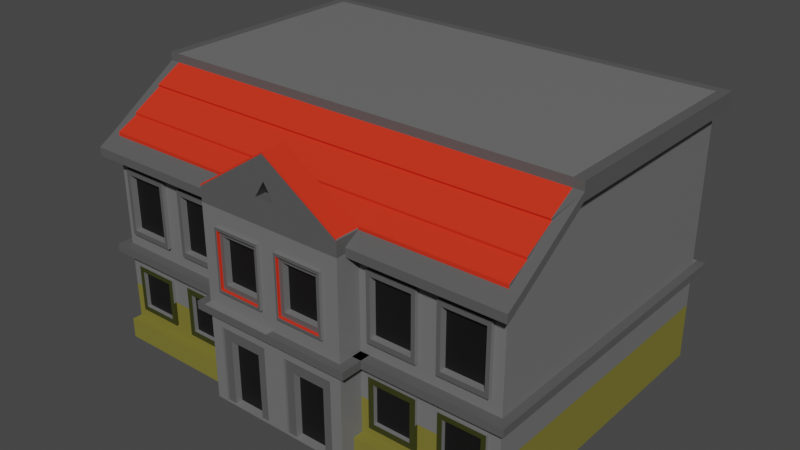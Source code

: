 # Source: Rumah_8.blend  (saved by Blender 2.80.75; exported with 4.5.12 LTS)
import bpy
from mathutils import Matrix  # noqa: F401  (used for matrix-valued properties, if any)

bpy.ops.wm.read_factory_settings(use_empty=True)
scene = bpy.context.scene
scene.name = 'Scene'

# ---- collections
col_collection = bpy.data.collections.new('Collection'); scene.collection.children.link(col_collection)

# ---- materials (node trees are filled in below, after node groups)
mat_material = bpy.data.materials.new('Material')
mat_material.alpha_threshold = 0.0
mat_material.use_transparent_shadow = False
mat_material.diffuse_color = (0.7231, 0.7231, 0.7231, 1.0)
mat_material.line_color = (0.0, 0.0, 0.0, 1.0)
mat_atap = bpy.data.materials.new('Atap')
mat_atap.use_transparent_shadow = False
mat_atap.diffuse_color = (0.6867, 0.0356, 0.01521, 1.0)
mat_atap.roughness = 0.3775
mat_atap.specular_intensity = 0.1854
mat_jendela = bpy.data.materials.new('Jendela')
mat_jendela.use_transparent_shadow = False
mat_jendela.diffuse_color = (0.004391, 0.004391, 0.004391, 1.0)
mat_abu_abu = bpy.data.materials.new('Abu abu')
mat_abu_abu.use_transparent_shadow = False
mat_abu_abu.diffuse_color = (0.2961, 0.2961, 0.2961, 1.0)
mat_material_001 = bpy.data.materials.new('Material.001')
mat_material_001.use_transparent_shadow = False
mat_material_002 = bpy.data.materials.new('Material.002')
mat_material_002.use_transparent_shadow = False

# ---- material node trees
mat_material.use_nodes = True; mat_material.node_tree.nodes.clear()
_N = mat_material.node_tree.nodes; _L = mat_material.node_tree.links
n0 = _N.new('ShaderNodeOutputMaterial'); n0.name = 'Material Output'; n0.location = (300, 300)
n1 = _N.new('ShaderNodeBsdfPrincipled'); n1.name = 'Principled BSDF'; n1.location = (10, 300)
n1.distribution = 'GGX'
n1.subsurface_method = 'BURLEY'
n1.inputs[0].default_value = (0.1635, 0.1635, 0.1635, 1.0)
n1.inputs[2].default_value = 0.4
n1.inputs[3].default_value = 1.45
n1.inputs[27].default_value = (0.0, 0.0, 0.0, 1.0)
n1.inputs[28].default_value = 1.0
_L.new(n1.outputs[0], n0.inputs[0])
n0.is_active_output = True
mat_jendela.use_nodes = True; mat_jendela.node_tree.nodes.clear()
_N = mat_jendela.node_tree.nodes; _L = mat_jendela.node_tree.links
n0 = _N.new('ShaderNodeOutputMaterial'); n0.name = 'Material Output'; n0.location = (300, 300)
n1 = _N.new('ShaderNodeBsdfPrincipled'); n1.name = 'Principled BSDF'; n1.location = (10, 300)
n1.distribution = 'GGX'
n1.subsurface_method = 'BURLEY'
n1.inputs[0].default_value = (0.004391, 0.004391, 0.004391, 1.0)
n1.inputs[3].default_value = 1.45
n1.inputs[27].default_value = (0.0, 0.0, 0.0, 1.0)
n1.inputs[28].default_value = 1.0
_L.new(n1.outputs[0], n0.inputs[0])
n0.is_active_output = True
mat_abu_abu.use_nodes = True; mat_abu_abu.node_tree.nodes.clear()
_N = mat_abu_abu.node_tree.nodes; _L = mat_abu_abu.node_tree.links
n0 = _N.new('ShaderNodeOutputMaterial'); n0.name = 'Material Output'; n0.location = (300, 300)
n1 = _N.new('ShaderNodeBsdfPrincipled'); n1.name = 'Principled BSDF'; n1.location = (10, 300)
n1.distribution = 'GGX'
n1.subsurface_method = 'BURLEY'
n1.inputs[0].default_value = (0.09482, 0.09482, 0.09482, 1.0)
n1.inputs[3].default_value = 1.45
n1.inputs[27].default_value = (0.0, 0.0, 0.0, 1.0)
n1.inputs[28].default_value = 1.0
_L.new(n1.outputs[0], n0.inputs[0])
n0.is_active_output = True
mat_material_001.use_nodes = True; mat_material_001.node_tree.nodes.clear()
_N = mat_material_001.node_tree.nodes; _L = mat_material_001.node_tree.links
n0 = _N.new('ShaderNodeOutputMaterial'); n0.name = 'Material Output'; n0.location = (300, 300)
n1 = _N.new('ShaderNodeBsdfPrincipled'); n1.name = 'Principled BSDF'; n1.location = (10, 300)
n1.distribution = 'GGX'
n1.subsurface_method = 'BURLEY'
n1.inputs[0].default_value = (0.2003, 0.1794, 0.03445, 1.0)
n1.inputs[3].default_value = 1.45
n1.inputs[13].default_value = 0.07609
n1.inputs[27].default_value = (0.0, 0.0, 0.0, 1.0)
n1.inputs[28].default_value = 1.0
_L.new(n1.outputs[0], n0.inputs[0])
n0.is_active_output = True
mat_material_002.use_nodes = True; mat_material_002.node_tree.nodes.clear()
_N = mat_material_002.node_tree.nodes; _L = mat_material_002.node_tree.links
n0 = _N.new('ShaderNodeOutputMaterial'); n0.name = 'Material Output'; n0.location = (300, 300)
n1 = _N.new('ShaderNodeBsdfPrincipled'); n1.name = 'Principled BSDF'; n1.location = (10, 300)
n1.distribution = 'GGX'
n1.subsurface_method = 'BURLEY'
n1.inputs[0].default_value = (0.03549, 0.04017, 0.005799, 1.0)
n1.inputs[3].default_value = 1.45
n1.inputs[27].default_value = (0.0, 0.0, 0.0, 1.0)
n1.inputs[28].default_value = 1.0
_L.new(n1.outputs[0], n0.inputs[0])
n0.is_active_output = True

# ---- world
world_world = bpy.data.worlds.new('World'); scene.world = world_world
world_world.use_nodes = True; world_world.node_tree.nodes.clear()
_N = world_world.node_tree.nodes; _L = world_world.node_tree.links
n0 = _N.new('ShaderNodeOutputWorld'); n0.name = 'World Output'; n0.location = (300, 300)
n1 = _N.new('ShaderNodeBackground'); n1.name = 'Background'; n1.location = (10, 300)
n1.inputs[0].default_value = (0.05088, 0.05088, 0.05088, 1.0)
_L.new(n1.outputs[0], n0.inputs[0])
n0.is_active_output = True
world_world.color = (0.05088, 0.05088, 0.05088)
world_world.use_sun_shadow = False
world_world.sun_shadow_jitter_overblur = 0.0

# ---- meshes
me_cube = bpy.data.meshes.new('Cube')
me_cube.from_pydata([(1.0, 1.0, 1.493), (1.0, 1.0, -1.0), (1.0, -1.0, 1.0), (1.0, -1.0, -1.0), (1.0, 1.0, -0.08411), (1.0, -1.0, -0.08411), (1.0, 1.0, -0.004673), (1.0, -1.0, -0.004673), (0.3531, -1.0, -1.0), (0.3531, 1.0, 1.493), (0.3531, 1.0, -1.0), (0.3531, -1.0, 1.0), (0.3531, -1.0, -0.08411), (0.3531, 1.0, -0.08411), (0.3531, -1.0, -0.004673), (0.3531, 1.0, -0.004673), (0.6765, -1.0, -1.0), (0.6765, 1.0, 1.493), (0.6765, 1.0, -0.08411), (0.6765, 1.0, -0.004673), (0.6765, 1.0, -1.0), (0.6765, -1.0, 1.0), (0.6765, -1.0, -0.08411), (0.6765, -1.0, -0.004673), (0.3531, -1.163, 1.0), (0.3531, -1.163, -0.08411), (0.3531, -1.163, -0.004673), (0.3531, -1.163, -1.0), (0.05356, -1.163, -0.2231), (0.05356, -1.163, -0.9991), (0.2995, -1.163, -0.2231), (0.2995, -1.163, -0.9991), (0.0702, -1.163, -0.9975), (0.2829, -1.163, -0.9975), (0.05356, -1.149, -0.2231), (0.05356, -1.149, -0.9991), (0.2995, -1.149, -0.2231), (0.2995, -1.149, -0.9991), (0.09567, -1.149, -0.3441), (0.09567, -1.149, -0.9975), (0.2523, -1.149, -0.3441), (0.2523, -1.149, -0.9975), (0.09567, -1.103, -0.3441), (0.09567, -1.103, -0.9975), (0.2523, -1.103, -0.3441), (0.2523, -1.103, -0.9975), (0.3531, -1.21, -0.08411), (0.3531, -1.21, -0.004673), (1.0, -1.068, -0.004673), (1.0, -1.068, -0.08411), (0.6765, -1.068, -0.08411), (0.3531, -1.068, -0.08411), (0.6765, -1.068, -0.004673), (0.3531, -1.068, -0.004673), (0.3964, -1.0, -0.004673), (0.3964, -1.0, -0.08411), (0.3964, -1.163, -0.004673), (0.3964, -1.163, -0.08411), (0.3964, -1.21, -0.004673), (0.3964, -1.21, -0.08411), (1.039, 1.0, -0.004673), (1.039, 1.0, -0.08411), (1.039, -1.0, -0.004673), (1.039, -1.0, -0.08411), (1.039, -1.068, -0.004673), (1.039, -1.068, -0.08411), (1.0, 1.058, -0.004673), (1.0, 1.058, -0.08411), (1.039, 1.058, -0.08411), (0.6765, 1.058, -0.08411), (0.6765, 1.058, -0.004673), (0.3531, 1.058, -0.08411), (0.3531, 1.058, -0.004673), (1.039, 1.058, -0.004673), (1.0, 1.0, 0.9409), (1.0, -1.0, 0.9409), (0.3531, -1.0, 0.9409), (0.3531, 1.0, 0.9409), (0.6765, -1.0, 0.9409), (0.6765, 1.0, 0.9409), (0.3531, -1.163, 0.9409), (0.04488, -1.163, 0.7773), (0.04488, -1.163, 0.1589), (0.2758, -1.163, 0.1589), (0.2758, -1.163, 0.7773), (0.05577, -1.163, 0.7482), (0.05577, -1.163, 0.1881), (0.2649, -1.163, 0.1881), (0.2649, -1.163, 0.7482), (0.04488, -1.184, 0.7773), (0.04488, -1.184, 0.1589), (0.2758, -1.184, 0.1589), (0.2758, -1.184, 0.7773), (0.05577, -1.184, 0.7482), (0.05577, -1.184, 0.1881), (0.2649, -1.184, 0.1881), (0.2649, -1.184, 0.7482), (0.07472, -1.163, 0.6974), (0.07472, -1.163, 0.2388), (0.246, -1.163, 0.2388), (0.246, -1.163, 0.6974), (0.07472, -1.119, 0.6974), (0.07472, -1.119, 0.2388), (0.246, -1.119, 0.2388), (0.246, -1.119, 0.6974), (0.6287, -1.0, 0.1352), (0.4009, -1.0, 0.1352), (0.4009, -1.0, 0.801), (0.6287, -1.0, 0.801), (0.9523, -1.0, 0.8014), (0.9523, -1.0, 0.1348), (0.7243, -1.0, 0.1348), (0.7243, -1.0, 0.8014), (0.6104, -0.9817, 0.7475), (0.4192, -0.9817, 0.7475), (0.4192, -0.9817, 0.1887), (0.6104, -0.9817, 0.1887), (0.7417, -0.9817, 0.7504), (0.7417, -0.9817, 0.1858), (0.9348, -0.9817, 0.1858), (0.9348, -0.9817, 0.7504), (0.6287, -1.027, 0.1352), (0.4009, -1.027, 0.1352), (0.4009, -1.027, 0.801), (0.6287, -1.027, 0.801), (0.9523, -1.027, 0.8014), (0.9523, -1.027, 0.1348), (0.7243, -1.027, 0.1348), (0.7243, -1.027, 0.8014), (0.9348, -1.027, 0.7504), (0.9348, -1.027, 0.1858), (0.7417, -1.027, 0.1858), (0.7417, -1.027, 0.7504), (0.6104, -1.027, 0.1887), (0.4192, -1.027, 0.1887), (0.4192, -1.027, 0.7475), (0.6104, -1.027, 0.7475), (0.3531, -1.0, -0.7994), (1.0, -1.0, -0.7987), (0.6765, -1.0, -0.799), (1.0, -1.068, -0.7987), (1.0, -1.068, -1.0), (0.6765, -1.068, -1.0), (0.3531, -1.068, -0.7994), (0.3531, -1.068, -1.0), (0.6765, -1.068, -0.799), (0.9464, -1.0, -0.2026), (0.7302, -1.0, -0.2026), (0.9464, -1.0, -0.6802), (0.7302, -1.0, -0.6805), (0.6287, -1.0, -0.1898), (0.4009, -1.0, -0.1898), (0.4009, -1.0, -0.6937), (0.6287, -1.0, -0.6934), (0.7526, -0.9921, -0.6308), (0.9239, -0.9921, -0.6307), (0.7526, -0.9921, -0.2522), (0.9239, -0.9921, -0.2522), (0.6023, -0.9921, -0.6349), (0.4273, -0.9921, -0.6351), (0.4273, -0.9921, -0.2483), (0.6023, -0.9921, -0.2483), (0.9464, -1.02, -0.2026), (0.7302, -1.02, -0.2026), (0.9464, -1.02, -0.6802), (0.7302, -1.02, -0.6805), (0.6287, -1.02, -0.1898), (0.4009, -1.02, -0.1898), (0.4009, -1.02, -0.6937), (0.6287, -1.02, -0.6934), (0.6023, -1.02, -0.2483), (0.4273, -1.02, -0.2483), (0.4273, -1.02, -0.6351), (0.6023, -1.02, -0.6349), (0.9239, -1.02, -0.2522), (0.7526, -1.02, -0.2522), (0.9239, -1.02, -0.6307), (0.7526, -1.02, -0.6308), (1.0, -0.5023, 1.493), (1.0, -0.5023, -0.08411), (1.0, -0.5023, -0.004673), (1.039, -0.5023, -0.08411), (1.039, -0.5023, -0.004673), (1.0, -0.5023, 0.9409), (1.0, -0.5023, 1.576), (1.0, -1.0, 1.083), (0.3531, -1.0, 1.083), (0.6765, -1.0, 1.083), (0.6765, 1.063, 1.493), (1.0, 1.063, 1.493), (0.3531, 1.063, 1.493), (0.6765, 1.063, 1.576), (1.0, 1.063, 1.576), (0.3531, 1.063, 1.576), (1.047, -0.5023, 1.493), (1.047, -1.0, 1.0), (1.047, 1.0, 1.493), (1.047, -0.5023, 1.576), (1.047, -1.0, 1.083), (1.047, 1.0, 1.576), (1.047, 1.063, 1.576), (1.047, 1.063, 1.493), (0.6765, -1.1, 0.9097), (0.3531, -1.1, 0.9097), (1.0, -1.1, 0.9097), (0.6765, -1.1, 0.9931), (0.3531, -1.1, 0.9931), (1.0, -1.1, 0.9931), (1.047, -1.1, 0.9097), (1.047, -1.1, 0.9931), (0.3531, -1.0, 1.086), (0.3531, -1.163, 1.086), (0.6765, 1.0, 1.66), (1.0, 1.0, 1.66), (0.3531, 1.0, 1.66), (1.0, -0.5023, 1.66), (1.047, 1.0, 1.66), (1.047, -0.5023, 1.66), (0.6765, 1.063, 1.66), (1.0, 1.063, 1.66), (0.3531, 1.063, 1.66), (1.047, 1.063, 1.66), (0.09749, -1.149, 1.317), (1.0, -0.6765, 1.431), (1.0, -0.6695, 1.411), (1.0, -0.8641, 1.244), (1.0, -0.8614, 1.221), (1.0, -0.9994, 1.12), (-1.0, 1.0, 1.493), (-1.0, 1.0, -1.0), (-1.0, -1.0, 1.0), (-1.0, -1.0, -1.0), (0.0, 1.0, -1.0), (0.0, -1.0, 1.0), (0.0, -1.0, -1.0), (0.0, 1.0, 1.493), (-1.0, 1.0, -0.08411), (-1.0, -1.0, -0.08411), (0.0, 1.0, -0.08411), (0.0, -1.0, -0.08411), (-1.0, 1.0, -0.004673), (-1.0, -1.0, -0.004673), (0.0, 1.0, -0.004673), (0.0, -1.0, -0.004673), (-0.3531, -1.0, -1.0), (-0.3531, 1.0, 1.493), (-0.3531, 1.0, -1.0), (-0.3531, -1.0, 1.0), (-0.3531, -1.0, -0.08411), (-0.3531, 1.0, -0.08411), (-0.3531, -1.0, -0.004673), (-0.3531, 1.0, -0.004673), (-0.6765, -1.0, -1.0), (-0.6765, 1.0, 1.493), (-0.6765, 1.0, -0.08411), (-0.6765, 1.0, -0.004673), (-0.6765, 1.0, -1.0), (-0.6765, -1.0, 1.0), (-0.6765, -1.0, -0.08411), (-0.6765, -1.0, -0.004673), (-0.3531, -1.163, 1.0), (0.0, -1.163, 1.0), (0.0, -1.163, -0.08411), (0.0, -1.163, -1.0), (0.0, -1.163, -0.004673), (-0.3531, -1.163, -0.08411), (-0.3531, -1.163, -0.004673), (-0.3531, -1.163, -1.0), (-0.05356, -1.163, -0.2231), (-0.05356, -1.163, -0.9991), (-0.2995, -1.163, -0.2231), (-0.2995, -1.163, -0.9991), (-0.0702, -1.163, -0.9975), (-0.2829, -1.163, -0.9975), (-0.05356, -1.149, -0.2231), (-0.05356, -1.149, -0.9991), (-0.2995, -1.149, -0.2231), (-0.2995, -1.149, -0.9991), (-0.1008, -1.149, -0.3441), (-0.1008, -1.149, -0.9975), (-0.2574, -1.149, -0.3441), (-0.2574, -1.149, -0.9975), (-0.1008, -1.103, -0.3441), (-0.1008, -1.103, -0.9975), (-0.2574, -1.103, -0.3441), (-0.2574, -1.103, -0.9975), (0.0, -1.21, -0.004673), (0.0, -1.21, -0.08411), (-0.3531, -1.21, -0.08411), (-0.3531, -1.21, -0.004673), (-1.0, -1.068, -0.004673), (-1.0, -1.068, -0.08411), (-0.6765, -1.068, -0.08411), (-0.3531, -1.068, -0.08411), (-0.6765, -1.068, -0.004673), (-0.3531, -1.068, -0.004673), (-0.3964, -1.0, -0.004673), (-0.3964, -1.0, -0.08411), (-0.3964, -1.163, -0.004673), (-0.3964, -1.163, -0.08411), (-0.3964, -1.21, -0.004673), (-0.3964, -1.21, -0.08411), (-1.039, 1.0, -0.004673), (-1.039, 1.0, -0.08411), (-1.039, -1.0, -0.004673), (-1.039, -1.0, -0.08411), (-1.039, -1.068, -0.004673), (-1.039, -1.068, -0.08411), (-1.0, 1.058, -0.004673), (-1.0, 1.058, -0.08411), (-1.039, 1.058, -0.08411), (0.0, 1.058, -0.004673), (0.0, 1.058, -0.08411), (-0.6765, 1.058, -0.08411), (-0.6765, 1.058, -0.004673), (-0.3531, 1.058, -0.08411), (-0.3531, 1.058, -0.004673), (-1.039, 1.058, -0.004673), (-1.0, 1.0, 0.9409), (-1.0, -1.0, 0.9409), (0.0, 1.0, 0.9409), (0.0, -1.0, 0.9409), (-0.3531, -1.0, 0.9409), (-0.3531, 1.0, 0.9409), (-0.6765, -1.0, 0.9409), (-0.6765, 1.0, 0.9409), (0.0, -1.163, 0.9409), (-0.3531, -1.163, 0.9409), (-0.04488, -1.163, 0.7773), (-0.04488, -1.163, 0.1589), (-0.2758, -1.163, 0.1589), (-0.2758, -1.163, 0.7773), (-0.05577, -1.163, 0.7482), (-0.05577, -1.163, 0.1881), (-0.2649, -1.163, 0.1881), (-0.2649, -1.163, 0.7482), (-0.04488, -1.184, 0.7773), (-0.04488, -1.184, 0.1589), (-0.2758, -1.184, 0.1589), (-0.2758, -1.184, 0.7773), (-0.05577, -1.184, 0.7482), (-0.05577, -1.184, 0.1881), (-0.2649, -1.184, 0.1881), (-0.2649, -1.184, 0.7482), (-0.07472, -1.163, 0.6974), (-0.07472, -1.163, 0.2388), (-0.246, -1.163, 0.2388), (-0.246, -1.163, 0.6974), (-0.07472, -1.119, 0.6974), (-0.07472, -1.119, 0.2388), (-0.246, -1.119, 0.2388), (-0.246, -1.119, 0.6974), (-0.6287, -1.0, 0.1352), (-0.4009, -1.0, 0.1352), (-0.4009, -1.0, 0.801), (-0.6287, -1.0, 0.801), (-0.9523, -1.0, 0.8014), (-0.9523, -1.0, 0.1348), (-0.7243, -1.0, 0.1348), (-0.7243, -1.0, 0.8014), (-0.6104, -0.9817, 0.7475), (-0.4192, -0.9817, 0.7475), (-0.4192, -0.9817, 0.1887), (-0.6104, -0.9817, 0.1887), (-0.7417, -0.9817, 0.7504), (-0.7417, -0.9817, 0.1858), (-0.9348, -0.9817, 0.1858), (-0.9348, -0.9817, 0.7504), (-0.6287, -1.027, 0.1352), (-0.4009, -1.027, 0.1352), (-0.4009, -1.027, 0.801), (-0.6287, -1.027, 0.801), (-0.9523, -1.027, 0.8014), (-0.9523, -1.027, 0.1348), (-0.7243, -1.027, 0.1348), (-0.7243, -1.027, 0.8014), (-0.9348, -1.027, 0.7504), (-0.9348, -1.027, 0.1858), (-0.7417, -1.027, 0.1858), (-0.7417, -1.027, 0.7504), (-0.6104, -1.027, 0.1887), (-0.4192, -1.027, 0.1887), (-0.4192, -1.027, 0.7475), (-0.6104, -1.027, 0.7475), (-0.3531, -1.0, -0.7994), (-1.0, -1.0, -0.7987), (-0.6765, -1.0, -0.799), (-1.0, -1.068, -0.7987), (-1.0, -1.068, -1.0), (-0.6765, -1.068, -1.0), (-0.3531, -1.068, -0.7994), (-0.3531, -1.068, -1.0), (-0.6765, -1.068, -0.799), (-0.9464, -1.0, -0.2026), (-0.7302, -1.0, -0.2026), (-0.9464, -1.0, -0.6802), (-0.7302, -1.0, -0.6805), (-0.6287, -1.0, -0.1898), (-0.4009, -1.0, -0.1898), (-0.4009, -1.0, -0.6937), (-0.6287, -1.0, -0.6934), (-0.7526, -0.9921, -0.6308), (-0.9239, -0.9921, -0.6307), (-0.7526, -0.9921, -0.2522), (-0.9239, -0.9921, -0.2522), (-0.6023, -0.9921, -0.6349), (-0.4273, -0.9921, -0.6351), (-0.4273, -0.9921, -0.2483), (-0.6023, -0.9921, -0.2483), (-0.9464, -1.02, -0.2026), (-0.7302, -1.02, -0.2026), (-0.9464, -1.02, -0.6802), (-0.7302, -1.02, -0.6805), (-0.6287, -1.02, -0.1898), (-0.4009, -1.02, -0.1898), (-0.4009, -1.02, -0.6937), (-0.6287, -1.02, -0.6934), (-0.6023, -1.02, -0.2483), (-0.4273, -1.02, -0.2483), (-0.4273, -1.02, -0.6351), (-0.6023, -1.02, -0.6349), (-0.9239, -1.02, -0.2522), (-0.7526, -1.02, -0.2522), (-0.9239, -1.02, -0.6307), (-0.7526, -1.02, -0.6308), (-1.0, -0.5023, 1.493), (0.0, -0.5023, 1.493), (-1.0, -0.5023, -0.08411), (-1.0, -0.5023, -0.004673), (-1.039, -0.5023, -0.08411), (-1.039, -0.5023, -0.004673), (-1.0, -0.5023, 0.9409), (-1.0, -0.5023, 1.576), (-1.0, -1.0, 1.083), (-0.3531, -1.0, 1.083), (0.0, -1.0, 1.083), (0.0, -0.5023, 1.576), (0.0, 1.0, 1.576), (0.0, -1.0, 1.594), (-0.6765, -1.0, 1.083), (-0.6765, 1.063, 1.493), (-1.0, 1.063, 1.493), (0.0, 1.063, 1.493), (-0.3531, 1.063, 1.493), (-0.6765, 1.063, 1.576), (-1.0, 1.063, 1.576), (0.0, 1.063, 1.576), (-0.3531, 1.063, 1.576), (-1.047, -0.5023, 1.493), (-1.047, -1.0, 1.0), (-1.047, 1.0, 1.493), (-1.047, -0.5023, 1.576), (-1.047, -1.0, 1.083), (-1.047, 1.0, 1.576), (-1.047, 1.063, 1.576), (-1.047, 1.063, 1.493), (-0.6765, -1.1, 0.9097), (-0.3531, -1.1, 0.9097), (-1.0, -1.1, 0.9097), (-0.6765, -1.1, 0.9931), (-0.3531, -1.1, 0.9931), (-1.0, -1.1, 0.9931), (-1.047, -1.1, 0.9097), (-1.047, -1.1, 0.9931), (-0.3531, -1.0, 1.086), (0.0, -1.0, 1.579), (0.0, -1.163, 1.579), (-0.3531, -1.163, 1.086), (-0.6765, 1.0, 1.66), (-1.0, 1.0, 1.66), (0.0, 1.0, 1.66), (-0.3531, 1.0, 1.66), (-1.0, -0.5023, 1.66), (0.0, -0.5023, 1.66), (-1.047, 1.0, 1.66), (-1.047, -0.5023, 1.66), (-0.6765, 1.063, 1.66), (-1.0, 1.063, 1.66), (0.0, 1.063, 1.66), (-0.3531, 1.063, 1.66), (-1.047, 1.063, 1.66), (0.3531, -1.0, 1.101), (-0.01067, -1.149, 1.317), (-1.0, -0.6765, 1.431), (0.0, -0.6783, 1.429), (-1.0, -0.6695, 1.411), (0.0, -0.6714, 1.409), (-1.0, -0.8641, 1.244), (0.0, -0.8641, 1.244), (-1.0, -0.8614, 1.221), (0.0, -0.8614, 1.221), (-1.0, -0.9994, 1.12), (0.0, -1.003, 1.117), (0.0, -1.163, 1.594), (0.3531, -1.163, 1.101), (-0.3531, -1.0, 1.101), (-0.3531, -1.163, 1.101), (0.04816, -1.163, 1.183), (0.0, -1.163, 1.347), (-0.04769, -1.163, 1.183), (0.04816, -1.086, 1.183), (0.0, -1.086, 1.347), (-0.04769, -1.086, 1.183), (0.3531, -1.0, -0.4417), (1.0, -1.0, -0.4414), (0.6765, -1.0, -0.4416), (0.9464, -1.0, -0.4414), (0.7302, -1.0, -0.4415), (0.4009, -1.0, -0.4417), (0.6287, -1.0, -0.4416), (0.7526, -0.9921, -0.4415), (0.9239, -0.9921, -0.4414), (0.6023, -0.9921, -0.4416), (0.4273, -0.9921, -0.4417), (0.9464, -1.02, -0.4414), (0.7302, -1.02, -0.4415), (0.4009, -1.02, -0.4417), (0.6287, -1.02, -0.4416), (0.4273, -1.02, -0.4417), (0.6023, -1.02, -0.4416), (0.9239, -1.02, -0.4414), (0.7526, -1.02, -0.4415), (-0.3531, -1.0, -0.4417), (-1.0, -1.0, -0.4414), (-0.6765, -1.0, -0.4416), (-0.9464, -1.0, -0.4414), (-0.7302, -1.0, -0.4415), (-0.4009, -1.0, -0.4417), (-0.6287, -1.0, -0.4416), (-0.7526, -0.9921, -0.4415), (-0.9239, -0.9921, -0.4414), (-0.6023, -0.9921, -0.4416), (-0.4273, -0.9921, -0.4417), (-0.9464, -1.02, -0.4414), (-0.7302, -1.02, -0.4415), (-0.4009, -1.02, -0.4417), (-0.6287, -1.02, -0.4416), (-0.4273, -1.02, -0.4417), (-0.6023, -1.02, -0.4416), (-0.9239, -1.02, -0.4414), (-0.7526, -1.02, -0.4415), (1.0, 1.0, -0.5421), (0.0, 1.0, -0.5421), (0.3531, 1.0, -0.5421), (0.6765, 1.0, -0.5421), (-1.0, 1.0, -0.5421), (-0.3531, 1.0, -0.5421), (-0.6765, 1.0, -0.5421), (1.0, 1.0, -0.4414), (-1.0, 1.0, -0.4452)], [], [(20, 1, 3, 16), (183, 178, 2, 75), (79, 17, 0, 74), (24, 11, 210, 211), (544, 18, 4, 548, 541), (1, 541, 548, 504, 138, 3), (6, 60, 73, 66), (180, 7, 62, 182), (15, 19, 70, 72), (23, 14, 53, 52), (542, 238, 13, 543), (8, 16, 142, 144), (78, 21, 11, 76), (320, 235, 9, 77), (232, 10, 8, 234), (75, 2, 21, 78), (139, 137, 143, 145), (7, 23, 52, 48), (13, 238, 312, 71), (543, 13, 18, 544), (77, 9, 17, 79), (10, 20, 16, 8), (80, 24, 261, 326), (27, 25, 30, 31), (76, 11, 24, 80), (8, 137, 503, 12, 25, 27), (234, 8, 27, 263), (14, 26, 56, 54), (29, 32, 39, 35), (263, 27, 31, 29), (25, 262, 28, 30), (262, 263, 29, 28), (32, 33, 41, 39), (30, 28, 34, 36), (29, 31, 33, 32), (31, 30, 36, 37), (37, 36, 40, 41), (39, 41, 45, 43), (36, 34, 38, 40), (34, 35, 39, 38), (33, 31, 37, 41), (28, 29, 35, 34), (45, 44, 42, 43), (38, 39, 43, 42), (41, 40, 44, 45), (40, 38, 42, 44), (46, 47, 286, 287), (46, 25, 57, 59), (26, 264, 286, 47), (262, 25, 46, 287), (50, 52, 53, 51), (49, 48, 52, 50), (12, 22, 50, 51), (22, 5, 49, 50), (179, 4, 61, 181), (14, 12, 51, 53), (55, 54, 56, 57), (57, 56, 58, 59), (47, 46, 59, 58), (26, 47, 58, 56), (25, 12, 55, 57), (12, 14, 54, 55), (181, 182, 62, 63), (63, 62, 64, 65), (49, 5, 63, 65), (48, 49, 65, 64), (7, 48, 64, 62), (69, 70, 66, 67), (312, 311, 72, 71), (71, 72, 70, 69), (67, 66, 73, 68), (242, 15, 72, 311), (60, 61, 68, 73), (61, 4, 67, 68), (18, 13, 71, 69), (4, 18, 69, 67), (19, 6, 66, 70), (14, 76, 80, 26), (80, 326, 81, 84), (15, 77, 79, 19), (75, 78, 112, 109), (242, 320, 77, 15), (14, 23, 105, 106), (19, 79, 74, 6), (180, 183, 75, 7), (86, 85, 93, 94), (326, 264, 82, 81), (26, 80, 84, 83), (264, 26, 83, 82), (87, 88, 100, 99), (88, 87, 95, 96), (82, 83, 91, 90), (84, 81, 89, 92), (92, 89, 93, 96), (90, 91, 95, 94), (91, 92, 96, 95), (89, 90, 94, 93), (83, 84, 92, 91), (85, 88, 96, 93), (81, 82, 90, 89), (87, 86, 94, 95), (99, 100, 104, 103), (85, 86, 98, 97), (88, 85, 97, 100), (86, 87, 99, 98), (103, 104, 101, 102), (97, 98, 102, 101), (100, 97, 101, 104), (98, 99, 103, 102), (116, 113, 114, 115), (76, 14, 106, 107), (23, 78, 108, 105), (78, 76, 107, 108), (119, 120, 117, 118), (7, 75, 109, 110), (23, 7, 110, 111), (78, 23, 111, 112), (108, 107, 123, 124), (111, 110, 126, 127), (106, 105, 121, 122), (109, 112, 128, 125), (105, 108, 124, 121), (110, 109, 125, 126), (112, 111, 127, 128), (107, 106, 122, 123), (123, 122, 134, 135), (128, 127, 131, 132), (131, 130, 119, 118), (126, 125, 129, 130), (125, 128, 132, 129), (127, 126, 130, 131), (129, 132, 117, 120), (121, 124, 136, 133), (122, 121, 133, 134), (124, 123, 135, 136), (133, 136, 113, 116), (134, 133, 116, 115), (132, 131, 118, 117), (136, 135, 114, 113), (130, 129, 120, 119), (135, 134, 115, 114), (142, 145, 143, 144), (137, 139, 153, 152), (504, 5, 146, 506), (141, 140, 145, 142), (16, 3, 141, 142), (138, 139, 145, 140), (3, 138, 140, 141), (137, 8, 144, 143), (510, 511, 157, 156), (139, 138, 148, 149), (505, 139, 149, 507), (5, 22, 147, 146), (513, 512, 161, 160), (505, 22, 150, 509), (22, 12, 151, 150), (503, 137, 152, 508), (509, 150, 166, 517), (506, 146, 162, 514), (149, 148, 164, 165), (508, 152, 168, 516), (146, 147, 163, 162), (152, 153, 169, 168), (507, 149, 165, 515), (150, 151, 167, 166), (515, 165, 177, 521), (166, 167, 171, 170), (521, 177, 154, 510), (168, 169, 173, 172), (516, 168, 172, 518), (517, 166, 170, 519), (518, 172, 159, 513), (162, 163, 175, 174), (165, 164, 176, 177), (514, 162, 174, 520), (174, 175, 156, 157), (519, 170, 161, 512), (177, 176, 155, 154), (170, 171, 160, 161), (520, 174, 157, 511), (172, 173, 158, 159), (6, 74, 183, 180), (61, 60, 182, 181), (5, 179, 181, 63), (6, 180, 182, 60), (74, 0, 178, 183), (184, 436, 484, 223), (184, 197, 217, 215), (200, 192, 219, 221), (2, 195, 208, 204), (11, 21, 202, 203), (184, 223, 224, 225, 226, 227, 185, 198, 197), (197, 199, 216, 217), (17, 9, 190, 188), (233, 11, 186, 435), (189, 188, 191, 192), (188, 190, 193, 191), (190, 442, 446, 193), (9, 235, 442, 190), (0, 17, 188, 189), (193, 446, 478, 220), (195, 194, 197, 198), (194, 196, 199, 197), (199, 196, 201, 200), (178, 0, 196, 194), (189, 192, 200, 201), (195, 198, 209, 208), (0, 189, 201, 196), (2, 178, 194, 195), (202, 204, 207, 205), (203, 202, 205, 206), (207, 204, 208, 209), (186, 11, 203, 206), (185, 187, 205, 207), (187, 186, 206, 205), (198, 185, 207, 209), (21, 2, 204, 202), (464, 467, 496, 495), (11, 233, 465, 210), (470, 214, 220, 478), (473, 215, 213, 212, 214, 470), (214, 212, 218, 220), (219, 213, 216, 221), (213, 215, 217, 216), (212, 213, 219, 218), (191, 193, 220, 218), (436, 184, 215, 473), (192, 191, 218, 219), (199, 200, 221, 216), (223, 484, 486, 224), (224, 486, 488, 225), (225, 488, 490, 226), (226, 490, 492, 227), (227, 492, 435, 186, 187, 185), (256, 252, 231, 229), (431, 319, 230, 425), (325, 318, 228, 253), (239, 262, 263, 234), (260, 467, 464, 247), (547, 545, 549, 236, 254), (229, 231, 385, 523, 549, 545), (321, 326, 264, 243), (240, 308, 317, 302), (428, 430, 304, 241), (251, 316, 314, 255), (259, 294, 295, 250), (542, 546, 249, 238), (244, 391, 389, 252), (235, 437, 436, 426), (324, 322, 247, 257), (320, 323, 245, 235), (232, 234, 244, 246), (319, 324, 257, 230), (386, 392, 390, 384), (241, 290, 294, 259), (249, 315, 312, 238), (546, 547, 254, 249), (323, 325, 253, 245), (246, 244, 252, 256), (327, 326, 261, 260), (267, 271, 270, 265), (264, 286, 287, 262), (322, 327, 260, 247), (244, 267, 265, 248, 522, 384), (234, 263, 267, 244), (243, 264, 262, 239), (250, 296, 298, 266), (269, 275, 279, 272), (263, 269, 271, 267), (265, 270, 268, 262), (262, 268, 269, 263), (272, 279, 281, 273), (270, 276, 274, 268), (269, 272, 273, 271), (271, 277, 276, 270), (277, 281, 280, 276), (279, 283, 285, 281), (276, 280, 278, 274), (274, 278, 279, 275), (273, 281, 277, 271), (268, 274, 275, 269), (285, 283, 282, 284), (278, 282, 283, 279), (281, 285, 284, 280), (280, 284, 282, 278), (288, 287, 286, 289), (288, 301, 299, 265), (266, 289, 286, 264), (262, 287, 288, 265), (292, 293, 295, 294), (291, 292, 294, 290), (248, 293, 292, 258), (258, 292, 291, 237), (427, 429, 303, 236), (250, 295, 293, 248), (297, 299, 298, 296), (299, 301, 300, 298), (289, 300, 301, 288), (266, 298, 300, 289), (265, 299, 297, 248), (248, 297, 296, 250), (429, 305, 304, 430), (305, 307, 306, 304), (238, 312, 311, 242), (291, 307, 305, 237), (290, 306, 307, 291), (241, 304, 306, 290), (313, 309, 308, 314), (312, 315, 316, 311), (315, 313, 314, 316), (309, 310, 317, 308), (242, 311, 316, 251), (302, 317, 310, 303), (303, 310, 309, 236), (254, 313, 315, 249), (236, 309, 313, 254), (255, 314, 308, 240), (250, 266, 327, 322), (327, 331, 328, 326), (251, 255, 325, 323), (319, 356, 359, 324), (242, 251, 323, 320), (250, 353, 352, 259), (233, 261, 326, 321), (255, 240, 318, 325), (428, 241, 319, 431), (333, 341, 340, 332), (326, 328, 329, 264), (266, 330, 331, 327), (264, 329, 330, 266), (334, 346, 347, 335), (335, 343, 342, 334), (329, 337, 338, 330), (331, 339, 336, 328), (339, 343, 340, 336), (337, 341, 342, 338), (338, 342, 343, 339), (336, 340, 341, 337), (330, 338, 339, 331), (332, 340, 343, 335), (328, 336, 337, 329), (334, 342, 341, 333), (346, 350, 351, 347), (332, 344, 345, 333), (335, 347, 344, 332), (333, 345, 346, 334), (350, 349, 348, 351), (344, 348, 349, 345), (347, 351, 348, 344), (345, 349, 350, 346), (363, 362, 361, 360), (322, 354, 353, 250), (259, 352, 355, 324), (324, 355, 354, 322), (366, 365, 364, 367), (241, 357, 356, 319), (259, 358, 357, 241), (324, 359, 358, 259), (355, 371, 370, 354), (358, 374, 373, 357), (353, 369, 368, 352), (356, 372, 375, 359), (352, 368, 371, 355), (357, 373, 372, 356), (359, 375, 374, 358), (354, 370, 369, 353), (370, 382, 381, 369), (375, 379, 378, 374), (378, 365, 366, 377), (373, 377, 376, 372), (372, 376, 379, 375), (374, 378, 377, 373), (376, 367, 364, 379), (368, 380, 383, 371), (369, 381, 380, 368), (371, 383, 382, 370), (380, 363, 360, 383), (381, 362, 363, 380), (379, 364, 365, 378), (383, 360, 361, 382), (377, 366, 367, 376), (382, 361, 362, 381), (389, 391, 390, 392), (384, 399, 400, 386), (523, 525, 393, 237), (388, 389, 392, 387), (252, 389, 388, 231), (385, 387, 392, 386), (231, 388, 387, 385), (384, 390, 391, 244), (529, 403, 404, 530), (386, 396, 395, 385), (524, 526, 396, 386), (237, 393, 394, 258), (532, 407, 408, 531), (524, 528, 397, 258), (258, 397, 398, 248), (522, 527, 399, 384), (528, 536, 413, 397), (525, 533, 409, 393), (396, 412, 411, 395), (527, 535, 415, 399), (393, 409, 410, 394), (399, 415, 416, 400), (526, 534, 412, 396), (397, 413, 414, 398), (534, 540, 424, 412), (413, 417, 418, 414), (540, 529, 401, 424), (415, 419, 420, 416), (535, 537, 419, 415), (536, 538, 417, 413), (537, 532, 406, 419), (409, 421, 422, 410), (412, 424, 423, 411), (533, 539, 421, 409), (421, 404, 403, 422), (538, 531, 408, 417), (424, 401, 402, 423), (417, 408, 407, 418), (539, 530, 404, 421), (419, 406, 405, 420), (240, 428, 431, 318), (303, 429, 430, 302), (237, 305, 429, 427), (240, 302, 430, 428), (437, 470, 473, 436), (318, 431, 425, 228), (432, 483, 484, 436), (432, 472, 475, 451), (426, 436, 484, 486, 488, 490, 492, 435, 233), (454, 480, 477, 445), (230, 458, 462, 449), (247, 457, 456, 257), (432, 451, 452, 433, 491, 489, 487, 485, 483), (451, 475, 474, 453), (253, 440, 443, 245), (233, 435, 434, 247), (441, 445, 444, 440), (440, 444, 447, 443), (443, 447, 446, 442), (245, 443, 442, 235), (235, 442, 446, 437), (446, 478, 470, 437), (228, 441, 440, 253), (447, 479, 478, 446), (449, 452, 451, 448), (448, 451, 453, 450), (453, 454, 455, 450), (425, 448, 450, 228), (441, 455, 454, 445), (449, 462, 463, 452), (228, 450, 455, 441), (230, 449, 448, 425), (456, 459, 461, 458), (457, 460, 459, 456), (461, 463, 462, 458), (434, 460, 457, 247), (433, 461, 459, 439), (439, 459, 460, 434), (452, 463, 461, 433), (257, 456, 458, 230), (211, 210, 481, 494), (247, 464, 465, 233), (470, 478, 479, 471), (473, 470, 471, 468, 469, 472), (471, 479, 476, 468), (477, 480, 474, 469), (469, 474, 475, 472), (468, 476, 477, 469), (444, 476, 479, 447), (436, 473, 472, 432), (445, 477, 476, 444), (453, 474, 480, 454), (483, 485, 486, 484), (485, 487, 488, 486), (487, 489, 490, 488), (489, 491, 492, 490), (491, 433, 439, 434, 435, 492), (24, 211, 467, 260), (467, 211, 497, 499), (481, 438, 493, 494), (495, 496, 493, 438), (465, 464, 495, 438), (466, 211, 494, 493), (467, 466, 493, 496), (210, 465, 438, 481), (499, 497, 500, 502), (466, 467, 499, 498), (211, 466, 498, 497), (501, 502, 500), (498, 499, 502, 501), (497, 498, 501, 500), (176, 520, 511, 155), (173, 519, 512, 158), (164, 514, 520, 176), (171, 518, 513, 160), (169, 517, 519, 173), (167, 516, 518, 171), (175, 521, 510, 156), (163, 515, 521, 175), (147, 507, 515, 163), (151, 508, 516, 167), (148, 506, 514, 164), (153, 509, 517, 169), (12, 503, 508, 151), (139, 505, 509, 153), (159, 158, 512, 513), (22, 505, 507, 147), (154, 155, 511, 510), (138, 504, 506, 148), (423, 402, 530, 539), (420, 405, 531, 538), (411, 423, 539, 533), (418, 407, 532, 537), (416, 420, 538, 536), (414, 418, 537, 535), (422, 403, 529, 540), (410, 422, 540, 534), (394, 410, 534, 526), (398, 414, 535, 527), (395, 411, 533, 525), (400, 416, 536, 528), (248, 398, 527, 522), (386, 400, 528, 524), (406, 532, 531, 405), (258, 394, 526, 524), (401, 529, 530, 402), (385, 395, 525, 523), (246, 256, 547, 546), (232, 246, 546, 542), (256, 229, 545, 547), (10, 543, 544, 20), (232, 542, 543, 10), (20, 544, 541, 1), (504, 548, 4, 179, 5), (549, 523, 237, 427, 236)])
me_cube.polygons.foreach_set('material_index', [0, 0, 0, 3, 0, 4, 3, 3, 0, 3, 0, 0, 0, 0, 0, 0, 4, 3, 0, 0, 0, 0, 3, 0, 3, 0, 0, 3, 0, 0, 0, 0, 0, 0, 0, 0, 3, 0, 3, 3, 0, 0, 2, 0, 0, 0, 3, 0, 3, 0, 3, 3, 3, 3, 3, 3, 3, 3, 3, 3, 0, 3, 3, 3, 3, 3, 3, 3, 3, 3, 3, 0, 3, 3, 0, 0, 0, 0, 0, 0, 0, 0, 0, 0, 0, 1, 0, 0, 0, 3, 1, 0, 0, 3, 3, 3, 3, 0, 1, 0, 1, 0, 3, 3, 3, 2, 0, 0, 0, 2, 0, 0, 0, 2, 0, 0, 0, 0, 0, 0, 0, 0, 0, 0, 0, 3, 3, 0, 3, 3, 3, 0, 3, 3, 3, 0, 0, 0, 0, 0, 0, 4, 4, 0, 4, 0, 4, 4, 0, 2, 4, 4, 0, 2, 0, 0, 4, 0, 0, 0, 5, 0, 0, 5, 0, 5, 5, 0, 5, 5, 5, 0, 5, 5, 5, 0, 0, 0, 0, 0, 0, 0, 3, 3, 3, 0, 1, 3, 3, 0, 0, 3, 3, 0, 0, 3, 3, 3, 0, 0, 3, 3, 3, 3, 0, 3, 3, 0, 0, 3, 3, 3, 0, 3, 3, 3, 0, 0, 0, 3, 0, 3, 3, 3, 3, 3, 3, 3, 3, 1, 1, 1, 1, 1, 0, 0, 0, 0, 3, 0, 4, 0, 0, 3, 0, 3, 0, 0, 0, 0, 0, 0, 0, 4, 3, 0, 0, 0, 0, 3, 0, 0, 3, 0, 0, 0, 3, 0, 0, 0, 0, 0, 0, 0, 0, 3, 0, 3, 3, 0, 0, 2, 0, 0, 0, 3, 0, 0, 0, 3, 3, 0, 0, 0, 3, 3, 3, 3, 3, 0, 3, 3, 3, 0, 0, 3, 3, 3, 3, 3, 3, 0, 3, 0, 0, 0, 0, 0, 0, 0, 0, 0, 0, 0, 0, 0, 1, 0, 0, 0, 3, 1, 0, 0, 3, 3, 3, 3, 0, 1, 0, 1, 0, 3, 3, 3, 2, 0, 0, 0, 2, 0, 0, 0, 2, 0, 0, 0, 0, 0, 0, 0, 0, 0, 0, 0, 3, 3, 0, 3, 3, 3, 0, 3, 3, 3, 0, 0, 0, 0, 0, 0, 4, 4, 0, 4, 0, 4, 4, 0, 2, 4, 4, 0, 2, 0, 0, 4, 0, 0, 5, 5, 0, 0, 5, 0, 5, 5, 0, 5, 5, 5, 0, 5, 5, 5, 0, 0, 0, 0, 0, 0, 0, 3, 0, 3, 0, 0, 1, 3, 0, 3, 0, 0, 3, 3, 0, 0, 3, 3, 3, 0, 0, 0, 0, 3, 3, 3, 3, 0, 3, 3, 0, 0, 3, 3, 3, 0, 3, 3, 3, 0, 0, 0, 3, 0, 3, 3, 3, 3, 3, 3, 3, 3, 1, 1, 1, 1, 1, 3, 3, 1, 1, 1, 1, 1, 1, 3, 3, 3, 2, 3, 3, 0, 0, 5, 0, 5, 5, 0, 5, 0, 0, 5, 5, 0, 4, 2, 0, 2, 4, 0, 0, 5, 0, 5, 5, 0, 5, 0, 0, 5, 5, 0, 4, 2, 0, 2, 4, 0, 0, 0, 0, 0, 0, 0, 0])
_uv = me_cube.uv_layers.new(name='UVMap')
_uv.uv.foreach_set('vector', [0.5846, 0.75, 0.625, 0.75, 0.625, 1.0, 0.5846, 1.0, 0.3676, 0.6878, 0.375, 0.6878, 0.375, 0.75, 0.3676, 0.75, 0.8676, 0.7096, 0.875, 0.7096, 0.875, 0.75, 0.8676, 0.75, 0.625, 0.3309, 0.625, 0.3309, 0.625, 0.3309, 0.625, 0.3309, 0.6822, 0.7096, 0.7395, 0.7096, 0.7395, 0.75, 0.6948, 0.75, 0.6822, 0.75, 0.125, 0.5, 0.1822, 0.5, 0.1948, 0.5, 0.1948, 0.75, 0.1502, 0.75, 0.125, 0.75, 0.2494, 0.5, 0.2494, 0.5, 0.2494, 0.5, 0.2494, 0.5, 0.2494, 0.6878, 0.2494, 0.75, 0.2494, 0.75, 0.2494, 0.6878, 0.7494, 0.6691, 0.7494, 0.7096, 0.7494, 0.7096, 0.7494, 0.6691, 0.4994, 0.2904, 0.4994, 0.3309, 0.4994, 0.3309, 0.4994, 0.2904, 0.6822, 0.625, 0.7395, 0.625, 0.7395, 0.6691, 0.6822, 0.6691, 0.5441, 1.0, 0.5846, 1.0, 0.5846, 1.0, 0.5441, 1.0, 0.6176, 0.2904, 0.625, 0.2904, 0.625, 0.3309, 0.6176, 0.3309, 0.8676, 0.625, 0.875, 0.625, 0.875, 0.6691, 0.8676, 0.6691, 0.5, 0.75, 0.5441, 0.75, 0.5441, 1.0, 0.5, 1.0, 0.6176, 0.25, 0.625, 0.25, 0.625, 0.2904, 0.6176, 0.2904, 0.4001, 0.2904, 0.4001, 0.3309, 0.4001, 0.3309, 0.4001, 0.2904, 0.4994, 0.25, 0.4994, 0.2904, 0.4994, 0.2904, 0.4994, 0.25, 0.7395, 0.6691, 0.7395, 0.625, 0.7395, 0.625, 0.7395, 0.6691, 0.6822, 0.6691, 0.7395, 0.6691, 0.7395, 0.7096, 0.6822, 0.7096, 0.8676, 0.6691, 0.875, 0.6691, 0.875, 0.7096, 0.8676, 0.7096, 0.5441, 0.75, 0.5846, 0.75, 0.5846, 1.0, 0.5441, 1.0, 0.6176, 0.3309, 0.625, 0.3309, 0.625, 0.375, 0.6176, 0.375, 0.375, 0.3309, 0.4895, 0.3309, 0.4895, 0.3309, 0.375, 0.3309, 0.6176, 0.3309, 0.625, 0.3309, 0.625, 0.3309, 0.6176, 0.3309, 0.375, 0.3309, 0.4001, 0.3309, 0.4448, 0.3309, 0.4895, 0.3309, 0.4895, 0.3309, 0.375, 0.3309, 0.5, 1.0, 0.5441, 1.0, 0.5441, 1.0, 0.5, 1.0, 0.4994, 0.3309, 0.4994, 0.3309, 0.4994, 0.3309, 0.4994, 0.3309, 0.5, 1.0, 0.5, 1.0, 0.5, 1.0, 0.5, 1.0, 0.5, 1.0, 0.5441, 1.0, 0.5441, 1.0, 0.5, 1.0, 0.4895, 0.3309, 0.4895, 0.375, 0.4895, 0.375, 0.4895, 0.3309, 0.0, 0.0, 0.0, 0.0, 0.0, 0.0, 0.0, 0.0, 0.5, 1.0, 0.5441, 1.0, 0.5441, 1.0, 0.5, 1.0, 0.4895, 0.3309, 0.4895, 0.375, 0.4895, 0.375, 0.4895, 0.3309, 0.5, 1.0, 0.5441, 1.0, 0.5441, 1.0, 0.5, 1.0, 0.375, 0.3309, 0.4895, 0.3309, 0.4895, 0.3309, 0.375, 0.3309, 0.375, 0.3309, 0.4895, 0.3309, 0.4895, 0.3309, 0.375, 0.3309, 0.5, 1.0, 0.5441, 1.0, 0.5441, 1.0, 0.5, 1.0, 0.4895, 0.3309, 0.4895, 0.375, 0.4895, 0.375, 0.4895, 0.3309, 0.0, 0.0, 0.0, 0.0, 0.0, 0.0, 0.0, 0.0, 0.5441, 1.0, 0.5441, 1.0, 0.5441, 1.0, 0.5441, 1.0, 0.0, 0.0, 0.0, 0.0, 0.0, 0.0, 0.0, 0.0, 0.375, 0.3309, 0.4895, 0.3309, 0.4895, 0.375, 0.375, 0.375, 0.0, 0.0, 0.0, 0.0, 0.0, 0.0, 0.0, 0.0, 0.375, 0.3309, 0.4895, 0.3309, 0.4895, 0.3309, 0.375, 0.3309, 0.4895, 0.3309, 0.4895, 0.375, 0.4895, 0.375, 0.4895, 0.3309, 0.4895, 0.3309, 0.4994, 0.3309, 0.4994, 0.375, 0.4895, 0.375, 0.4895, 0.3309, 0.4895, 0.3309, 0.4895, 0.3309, 0.4895, 0.3309, 0.4994, 0.3309, 0.4994, 0.375, 0.4994, 0.375, 0.4994, 0.3309, 0.4895, 0.375, 0.4895, 0.3309, 0.4895, 0.3309, 0.4895, 0.375, 0.4895, 0.2904, 0.4994, 0.2904, 0.4994, 0.3309, 0.4895, 0.3309, 0.4895, 0.25, 0.4994, 0.25, 0.4994, 0.2904, 0.4895, 0.2904, 0.4895, 0.3309, 0.4895, 0.2904, 0.4895, 0.2904, 0.4895, 0.3309, 0.4895, 0.2904, 0.4895, 0.25, 0.4895, 0.25, 0.4895, 0.2904, 0.2395, 0.6878, 0.2395, 0.5, 0.2395, 0.5, 0.2395, 0.6878, 0.4994, 0.3309, 0.4895, 0.3309, 0.4895, 0.3309, 0.4994, 0.3309, 0.4895, 0.3309, 0.4994, 0.3309, 0.4994, 0.3309, 0.4895, 0.3309, 0.4895, 0.3309, 0.4994, 0.3309, 0.4994, 0.3309, 0.4895, 0.3309, 0.4994, 0.3309, 0.4895, 0.3309, 0.4895, 0.3309, 0.4994, 0.3309, 0.4994, 0.3309, 0.4994, 0.3309, 0.4994, 0.3309, 0.4994, 0.3309, 0.4895, 0.3309, 0.4895, 0.3309, 0.4895, 0.3309, 0.4895, 0.3309, 0.4895, 0.3309, 0.4994, 0.3309, 0.4994, 0.3309, 0.4895, 0.3309, 0.2395, 0.6878, 0.2494, 0.6878, 0.2494, 0.75, 0.2395, 0.75, 0.2395, 0.75, 0.2494, 0.75, 0.2494, 0.75, 0.2395, 0.75, 0.4895, 0.25, 0.4895, 0.25, 0.4895, 0.25, 0.4895, 0.25, 0.4994, 0.25, 0.4895, 0.25, 0.4895, 0.25, 0.4994, 0.25, 0.4994, 0.25, 0.4994, 0.25, 0.4994, 0.25, 0.4994, 0.25, 0.7395, 0.7096, 0.7494, 0.7096, 0.7494, 0.75, 0.7395, 0.75, 0.7395, 0.625, 0.7494, 0.625, 0.7494, 0.6691, 0.7395, 0.6691, 0.7395, 0.6691, 0.7494, 0.6691, 0.7494, 0.7096, 0.7395, 0.7096, 0.7395, 0.75, 0.7494, 0.75, 0.7494, 0.75, 0.7395, 0.75, 0.7494, 0.625, 0.7494, 0.6691, 0.7494, 0.6691, 0.7494, 0.625, 0.2494, 0.5, 0.2395, 0.5, 0.2395, 0.5, 0.2494, 0.5, 0.2395, 0.5, 0.2395, 0.5, 0.2395, 0.5, 0.2395, 0.5, 0.7395, 0.7096, 0.7395, 0.6691, 0.7395, 0.6691, 0.7395, 0.7096, 0.7395, 0.75, 0.7395, 0.7096, 0.7395, 0.7096, 0.7395, 0.75, 0.7494, 0.7096, 0.7494, 0.75, 0.7494, 0.75, 0.7494, 0.7096, 0.4994, 0.3309, 0.6176, 0.3309, 0.6176, 0.3309, 0.4994, 0.3309, 0.6176, 0.3309, 0.6176, 0.375, 0.6176, 0.375, 0.6176, 0.3309, 0.7494, 0.6691, 0.8676, 0.6691, 0.8676, 0.7096, 0.7494, 0.7096, 0.6176, 0.25, 0.6176, 0.2904, 0.6176, 0.2904, 0.6176, 0.25, 0.7494, 0.625, 0.8676, 0.625, 0.8676, 0.6691, 0.7494, 0.6691, 0.4994, 0.3309, 0.4994, 0.2904, 0.4994, 0.2904, 0.4994, 0.3309, 0.7494, 0.7096, 0.8676, 0.7096, 0.8676, 0.75, 0.7494, 0.75, 0.2494, 0.6878, 0.3676, 0.6878, 0.3676, 0.75, 0.2494, 0.75, 0.4994, 0.375, 0.6176, 0.375, 0.6176, 0.375, 0.4994, 0.375, 0.0, 0.0, 0.0, 0.0, 0.0, 0.0, 0.0, 0.0, 0.4994, 0.3309, 0.6176, 0.3309, 0.6176, 0.3309, 0.4994, 0.3309, 0.4994, 0.375, 0.4994, 0.3309, 0.4994, 0.3309, 0.4994, 0.375, 0.4994, 0.3309, 0.6176, 0.3309, 0.6176, 0.3309, 0.4994, 0.3309, 0.6176, 0.3309, 0.4994, 0.3309, 0.4994, 0.3309, 0.6176, 0.3309, 0.4994, 0.375, 0.4994, 0.3309, 0.4994, 0.3309, 0.4994, 0.375, 0.6176, 0.3309, 0.6176, 0.375, 0.6176, 0.375, 0.6176, 0.3309, 0.6176, 0.3309, 0.6176, 0.375, 0.6176, 0.375, 0.6176, 0.3309, 0.4994, 0.375, 0.4994, 0.3309, 0.4994, 0.3309, 0.4994, 0.375, 0.4994, 0.3309, 0.6176, 0.3309, 0.6176, 0.3309, 0.4994, 0.3309, 0.0, 0.0, 0.0, 0.0, 0.0, 0.0, 0.0, 0.0, 0.4994, 0.3309, 0.6176, 0.3309, 0.6176, 0.3309, 0.4994, 0.3309, 0.6176, 0.375, 0.6176, 0.3309, 0.6176, 0.3309, 0.6176, 0.375, 0.0, 0.0, 0.0, 0.0, 0.0, 0.0, 0.0, 0.0, 0.4994, 0.3309, 0.4994, 0.375, 0.4994, 0.375, 0.4994, 0.3309, 0.4994, 0.3309, 0.6176, 0.3309, 0.6176, 0.3309, 0.4994, 0.3309, 0.6176, 0.375, 0.4994, 0.375, 0.4994, 0.375, 0.6176, 0.375, 0.6176, 0.3309, 0.6176, 0.375, 0.6176, 0.375, 0.6176, 0.3309, 0.4994, 0.375, 0.4994, 0.3309, 0.4994, 0.3309, 0.4994, 0.375, 0.4994, 0.3309, 0.6176, 0.3309, 0.6176, 0.375, 0.4994, 0.375, 0.6176, 0.375, 0.4994, 0.375, 0.4994, 0.375, 0.6176, 0.375, 0.6176, 0.3309, 0.6176, 0.375, 0.6176, 0.375, 0.6176, 0.3309, 0.4994, 0.375, 0.4994, 0.3309, 0.4994, 0.3309, 0.4994, 0.375, 0.4994, 0.2904, 0.6176, 0.2904, 0.6176, 0.3309, 0.4994, 0.3309, 0.6176, 0.3309, 0.4994, 0.3309, 0.4994, 0.3309, 0.6176, 0.3309, 0.4994, 0.2904, 0.6176, 0.2904, 0.6176, 0.2904, 0.4994, 0.2904, 0.6176, 0.2904, 0.6176, 0.3309, 0.6176, 0.3309, 0.6176, 0.2904, 0.4994, 0.25, 0.6176, 0.25, 0.6176, 0.2904, 0.4994, 0.2904, 0.2494, 0.75, 0.3676, 0.75, 0.3676, 0.75, 0.2494, 0.75, 0.4994, 0.2904, 0.4994, 0.25, 0.4994, 0.25, 0.4994, 0.2904, 0.6176, 0.2904, 0.4994, 0.2904, 0.4994, 0.2904, 0.6176, 0.2904, 0.6176, 0.2904, 0.6176, 0.3309, 0.6176, 0.3309, 0.6176, 0.2904, 0.4994, 0.2904, 0.4994, 0.25, 0.4994, 0.25, 0.4994, 0.2904, 0.4994, 0.3309, 0.4994, 0.2904, 0.4994, 0.2904, 0.4994, 0.3309, 0.6176, 0.25, 0.6176, 0.2904, 0.6176, 0.2904, 0.6176, 0.25, 0.4994, 0.2904, 0.6176, 0.2904, 0.6176, 0.2904, 0.4994, 0.2904, 0.2494, 0.75, 0.3676, 0.75, 0.3676, 0.75, 0.2494, 0.75, 0.6176, 0.2904, 0.4994, 0.2904, 0.4994, 0.2904, 0.6176, 0.2904, 0.6176, 0.3309, 0.4994, 0.3309, 0.4994, 0.3309, 0.6176, 0.3309, 0.6176, 0.3309, 0.4994, 0.3309, 0.4994, 0.3309, 0.6176, 0.3309, 0.6176, 0.2904, 0.4994, 0.2904, 0.4994, 0.2904, 0.6176, 0.2904, 0.4994, 0.2904, 0.4994, 0.25, 0.4994, 0.25, 0.4994, 0.2904, 0.2494, 0.75, 0.3676, 0.75, 0.3676, 0.75, 0.2494, 0.75, 0.6176, 0.25, 0.6176, 0.2904, 0.6176, 0.2904, 0.6176, 0.25, 0.4994, 0.2904, 0.4994, 0.25, 0.4994, 0.25, 0.4994, 0.2904, 0.6176, 0.25, 0.6176, 0.2904, 0.6176, 0.2904, 0.6176, 0.25, 0.4994, 0.2904, 0.6176, 0.2904, 0.6176, 0.2904, 0.4994, 0.2904, 0.4994, 0.3309, 0.4994, 0.2904, 0.4994, 0.2904, 0.4994, 0.3309, 0.6176, 0.2904, 0.6176, 0.3309, 0.6176, 0.3309, 0.6176, 0.2904, 0.4994, 0.2904, 0.6176, 0.2904, 0.6176, 0.2904, 0.4994, 0.2904, 0.4994, 0.3309, 0.4994, 0.2904, 0.4994, 0.2904, 0.4994, 0.3309, 0.6176, 0.2904, 0.4994, 0.2904, 0.4994, 0.2904, 0.6176, 0.2904, 0.6176, 0.2904, 0.6176, 0.3309, 0.6176, 0.3309, 0.6176, 0.2904, 0.2494, 0.75, 0.3676, 0.75, 0.3676, 0.75, 0.2494, 0.75, 0.6176, 0.3309, 0.4994, 0.3309, 0.4994, 0.3309, 0.6176, 0.3309, 0.375, 0.2904, 0.4001, 0.2904, 0.4001, 0.3309, 0.375, 0.3309, 0.4001, 0.3309, 0.4001, 0.2904, 0.4001, 0.2904, 0.4001, 0.3309, 0.1948, 0.75, 0.2395, 0.75, 0.2395, 0.75, 0.1948, 0.75, 0.375, 0.25, 0.4002, 0.25, 0.4001, 0.2904, 0.375, 0.2904, 0.5846, 1.0, 0.625, 1.0, 0.625, 1.0, 0.5846, 1.0, 0.4002, 0.25, 0.4001, 0.2904, 0.4001, 0.2904, 0.4002, 0.25, 0.125, 0.75, 0.1502, 0.75, 0.1502, 0.75, 0.125, 0.75, 0.4001, 0.3309, 0.375, 0.3309, 0.375, 0.3309, 0.4001, 0.3309, 0.4448, 0.2904, 0.4448, 0.25, 0.4895, 0.25, 0.4895, 0.2904, 0.4001, 0.2904, 0.4002, 0.25, 0.4002, 0.25, 0.4001, 0.2904, 0.4448, 0.2904, 0.4001, 0.2904, 0.4001, 0.2904, 0.4448, 0.2904, 0.4895, 0.25, 0.4895, 0.2904, 0.4895, 0.2904, 0.4895, 0.25, 0.4448, 0.3309, 0.4448, 0.2904, 0.4895, 0.2904, 0.4895, 0.3309, 0.4448, 0.2904, 0.4895, 0.2904, 0.4895, 0.2904, 0.4448, 0.2904, 0.4895, 0.2904, 0.4895, 0.3309, 0.4895, 0.3309, 0.4895, 0.2904, 0.4448, 0.3309, 0.4001, 0.3309, 0.4001, 0.3309, 0.4448, 0.3309, 0.4448, 0.2904, 0.4895, 0.2904, 0.4895, 0.2904, 0.4448, 0.2904, 0.1948, 0.75, 0.2395, 0.75, 0.2395, 0.75, 0.1948, 0.75, 0.4001, 0.2904, 0.4002, 0.25, 0.4002, 0.25, 0.4001, 0.2904, 0.4448, 0.3309, 0.4001, 0.3309, 0.4001, 0.3309, 0.4448, 0.3309, 0.4895, 0.25, 0.4895, 0.2904, 0.4895, 0.2904, 0.4895, 0.25, 0.4001, 0.3309, 0.4001, 0.2904, 0.4001, 0.2904, 0.4001, 0.3309, 0.4448, 0.2904, 0.4001, 0.2904, 0.4001, 0.2904, 0.4448, 0.2904, 0.4895, 0.2904, 0.4895, 0.3309, 0.4895, 0.3309, 0.4895, 0.2904, 0.4448, 0.2904, 0.4001, 0.2904, 0.4001, 0.2904, 0.4448, 0.2904, 0.4895, 0.2904, 0.4895, 0.3309, 0.4895, 0.3309, 0.4895, 0.2904, 0.4448, 0.2904, 0.4001, 0.2904, 0.4001, 0.2904, 0.4448, 0.2904, 0.4001, 0.3309, 0.4001, 0.2904, 0.4001, 0.2904, 0.4001, 0.3309, 0.4448, 0.3309, 0.4001, 0.3309, 0.4001, 0.3309, 0.4448, 0.3309, 0.4448, 0.2904, 0.4895, 0.2904, 0.4895, 0.2904, 0.4448, 0.2904, 0.4448, 0.3309, 0.4001, 0.3309, 0.4001, 0.3309, 0.4448, 0.3309, 0.4895, 0.25, 0.4895, 0.2904, 0.4895, 0.2904, 0.4895, 0.25, 0.4001, 0.2904, 0.4002, 0.25, 0.4002, 0.25, 0.4001, 0.2904, 0.1948, 0.75, 0.2395, 0.75, 0.2395, 0.75, 0.1948, 0.75, 0.4895, 0.25, 0.4895, 0.2904, 0.4895, 0.2904, 0.4895, 0.25, 0.4448, 0.2904, 0.4895, 0.2904, 0.4895, 0.2904, 0.4448, 0.2904, 0.4001, 0.2904, 0.4002, 0.25, 0.4002, 0.25, 0.4001, 0.2904, 0.4895, 0.2904, 0.4895, 0.3309, 0.4895, 0.3309, 0.4895, 0.2904, 0.1948, 0.75, 0.2395, 0.75, 0.2395, 0.75, 0.1948, 0.75, 0.4001, 0.3309, 0.4001, 0.2904, 0.4001, 0.2904, 0.4001, 0.3309, 0.2494, 0.5, 0.3676, 0.5, 0.3676, 0.6878, 0.2494, 0.6878, 0.2395, 0.5, 0.2494, 0.5, 0.2494, 0.6878, 0.2395, 0.6878, 0.2395, 0.75, 0.2395, 0.6878, 0.2395, 0.6878, 0.2395, 0.75, 0.2494, 0.5, 0.2494, 0.6878, 0.2494, 0.6878, 0.2494, 0.5, 0.3676, 0.5, 0.375, 0.5, 0.375, 0.6878, 0.3676, 0.6878, 0.375, 0.1878, 0.5, 0.1878, 0.5, 0.2052, 0.375, 0.2049, 0.375, 0.1878, 0.375, 0.1878, 0.375, 0.1878, 0.375, 0.1878, 0.875, 0.75, 0.875, 0.75, 0.875, 0.75, 0.875, 0.75, 0.375, 0.75, 0.375, 0.75, 0.375, 0.75, 0.375, 0.75, 0.625, 0.3309, 0.625, 0.2904, 0.625, 0.2904, 0.625, 0.3309, 0.375, 0.1878, 0.375, 0.2049, 0.375, 0.2087, 0.375, 0.2294, 0.375, 0.2327, 0.375, 0.2481, 0.375, 0.25, 0.375, 0.25, 0.375, 0.1878, 0.375, 0.6878, 0.375, 0.5, 0.375, 0.5, 0.375, 0.6878, 0.875, 0.7096, 0.875, 0.6691, 0.875, 0.6691, 0.875, 0.7096, 0.5, 0.25, 0.4559, 0.25, 0.4559, 0.25, 0.5, 0.25, 0.875, 0.75, 0.875, 0.7096, 0.875, 0.7096, 0.875, 0.75, 0.875, 0.7096, 0.875, 0.6691, 0.875, 0.6691, 0.875, 0.7096, 0.875, 0.6691, 0.875, 0.625, 0.875, 0.625, 0.875, 0.6691, 0.875, 0.6691, 0.875, 0.625, 0.875, 0.625, 0.875, 0.6691, 0.875, 0.75, 0.875, 0.7096, 0.875, 0.7096, 0.875, 0.75, 0.875, 0.6691, 0.875, 0.625, 0.875, 0.625, 0.875, 0.6691, 0.375, 0.75, 0.375, 0.6878, 0.375, 0.6878, 0.375, 0.75, 0.375, 0.6878, 0.375, 0.5, 0.375, 0.5, 0.375, 0.6878, 0.375, 0.5, 0.375, 0.5, 0.375, 0.5, 0.375, 0.5, 0.375, 0.6878, 0.375, 0.5, 0.375, 0.5, 0.375, 0.6878, 0.875, 0.75, 0.875, 0.75, 0.875, 0.75, 0.875, 0.75, 0.375, 0.75, 0.375, 0.75, 0.375, 0.75, 0.375, 0.75, 0.875, 0.75, 0.875, 0.75, 0.875, 0.75, 0.875, 0.75, 0.375, 0.75, 0.375, 0.6878, 0.375, 0.6878, 0.375, 0.75, 0.625, 0.2904, 0.625, 0.25, 0.625, 0.25, 0.625, 0.2904, 0.625, 0.3309, 0.625, 0.2904, 0.625, 0.2904, 0.625, 0.3309, 0.625, 0.25, 0.625, 0.25, 0.625, 0.25, 0.625, 0.25, 0.4559, 0.25, 0.4559, 0.25, 0.4559, 0.25, 0.4559, 0.25, 0.375, 0.25, 0.4154, 0.25, 0.4154, 0.25, 0.375, 0.25, 0.4154, 0.25, 0.4559, 0.25, 0.4559, 0.25, 0.4154, 0.25, 0.375, 0.25, 0.375, 0.25, 0.375, 0.25, 0.375, 0.25, 0.625, 0.2904, 0.625, 0.25, 0.625, 0.25, 0.625, 0.2904, 0.625, 0.3309, 0.625, 0.3309, 0.625, 0.3309, 0.625, 0.3309, 0.4559, 0.25, 0.5, 0.25, 0.5, 0.25, 0.4559, 0.25, 0.5, 0.0, 0.4559, 0.0, 0.4559, 0.0, 0.5, 0.0, 0.5, 0.1878, 0.375, 0.1878, 0.375, 0.0, 0.4154, 0.0, 0.4559, 0.0, 0.5, 0.0, 0.4559, 0.0, 0.4154, 0.0, 0.4154, 0.0, 0.4559, 0.0, 0.375, 0.0, 0.375, 0.0, 0.375, 0.0, 0.375, 0.0, 0.375, 0.0, 0.375, 0.1878, 0.375, 0.1878, 0.375, 0.0, 0.4154, 0.0, 0.375, 0.0, 0.375, 0.0, 0.4154, 0.0, 0.875, 0.7096, 0.875, 0.6691, 0.875, 0.6691, 0.875, 0.7096, 0.5, 0.1878, 0.375, 0.1878, 0.375, 0.1878, 0.5, 0.1878, 0.875, 0.75, 0.875, 0.7096, 0.875, 0.7096, 0.875, 0.75, 0.375, 0.5, 0.375, 0.5, 0.375, 0.5, 0.375, 0.5, 0.375, 0.2049, 0.5, 0.2052, 0.5, 0.2089, 0.375, 0.2087, 0.375, 0.2087, 0.5, 0.2089, 0.5, 0.2294, 0.375, 0.2294, 0.375, 0.2294, 0.5, 0.2294, 0.5, 0.2327, 0.375, 0.2327, 0.375, 0.2327, 0.5, 0.2327, 0.5, 0.2485, 0.375, 0.2481, 0.375, 0.2481, 0.5, 0.2485, 0.5, 0.25, 0.4559, 0.25, 0.4154, 0.25, 0.375, 0.25, 0.5846, 0.75, 0.5846, 1.0, 0.625, 1.0, 0.625, 0.75, 0.3676, 0.6878, 0.3676, 0.75, 0.375, 0.75, 0.375, 0.6878, 0.8676, 0.7096, 0.8676, 0.75, 0.875, 0.75, 0.875, 0.7096, 0.0, 0.0, 0.0, 0.0, 0.0, 0.0, 0.0, 0.0, 0.625, 0.3309, 0.625, 0.3309, 0.625, 0.3309, 0.625, 0.3309, 0.6822, 0.7096, 0.6822, 0.75, 0.6943, 0.75, 0.7395, 0.75, 0.7395, 0.7096, 0.125, 0.5, 0.125, 0.75, 0.1502, 0.75, 0.1948, 0.75, 0.1943, 0.5, 0.1822, 0.5, 0.0, 0.0, 0.0, 0.0, 0.0, 0.0, 0.0, 0.0, 0.2494, 0.5, 0.2494, 0.5, 0.2494, 0.5, 0.2494, 0.5, 0.2494, 0.6878, 0.2494, 0.6878, 0.2494, 0.75, 0.2494, 0.75, 0.7494, 0.6691, 0.7494, 0.6691, 0.7494, 0.7096, 0.7494, 0.7096, 0.4994, 0.2904, 0.4994, 0.2904, 0.4994, 0.3309, 0.4994, 0.3309, 0.6822, 0.625, 0.6822, 0.6691, 0.7395, 0.6691, 0.7395, 0.625, 0.5441, 1.0, 0.5441, 1.0, 0.5846, 1.0, 0.5846, 1.0, 0.0, 0.0, 0.0, 0.0, 0.0, 0.0, 0.0, 0.0, 0.6176, 0.2904, 0.6176, 0.3309, 0.625, 0.3309, 0.625, 0.2904, 0.8676, 0.625, 0.8676, 0.6691, 0.875, 0.6691, 0.875, 0.625, 0.5, 0.75, 0.5, 1.0, 0.5441, 1.0, 0.5441, 0.75, 0.6176, 0.25, 0.6176, 0.2904, 0.625, 0.2904, 0.625, 0.25, 0.4001, 0.2904, 0.4001, 0.2904, 0.4001, 0.3309, 0.4001, 0.3309, 0.4994, 0.25, 0.4994, 0.25, 0.4994, 0.2904, 0.4994, 0.2904, 0.7395, 0.6691, 0.7395, 0.6691, 0.7395, 0.625, 0.7395, 0.625, 0.6822, 0.6691, 0.6822, 0.7096, 0.7395, 0.7096, 0.7395, 0.6691, 0.8676, 0.6691, 0.8676, 0.7096, 0.875, 0.7096, 0.875, 0.6691, 0.5441, 0.75, 0.5441, 1.0, 0.5846, 1.0, 0.5846, 0.75, 0.6176, 0.3309, 0.6176, 0.375, 0.625, 0.375, 0.625, 0.3309, 0.375, 0.3309, 0.375, 0.3309, 0.4895, 0.3309, 0.4895, 0.3309, 0.0, 0.0, 0.0, 0.0, 0.0, 0.0, 0.0, 0.0, 0.6176, 0.3309, 0.6176, 0.3309, 0.625, 0.3309, 0.625, 0.3309, 0.375, 0.3309, 0.375, 0.3309, 0.4895, 0.3309, 0.4895, 0.3309, 0.4448, 0.3309, 0.4001, 0.3309, 0.5, 1.0, 0.5, 1.0, 0.5441, 1.0, 0.5441, 1.0, 0.0, 0.0, 0.0, 0.0, 0.0, 0.0, 0.0, 0.0, 0.4994, 0.3309, 0.4994, 0.3309, 0.4994, 0.3309, 0.4994, 0.3309, 0.5, 1.0, 0.5, 1.0, 0.5, 1.0, 0.5, 1.0, 0.5, 1.0, 0.5, 1.0, 0.5441, 1.0, 0.5441, 1.0, 0.4895, 0.3309, 0.4895, 0.3309, 0.4895, 0.375, 0.4895, 0.375, 0.0, 0.0, 0.0, 0.0, 0.0, 0.0, 0.0, 0.0, 0.5, 1.0, 0.5, 1.0, 0.5441, 1.0, 0.5441, 1.0, 0.4895, 0.3309, 0.4895, 0.3309, 0.4895, 0.375, 0.4895, 0.375, 0.5, 1.0, 0.5, 1.0, 0.5441, 1.0, 0.5441, 1.0, 0.375, 0.3309, 0.375, 0.3309, 0.4895, 0.3309, 0.4895, 0.3309, 0.375, 0.3309, 0.375, 0.3309, 0.4895, 0.3309, 0.4895, 0.3309, 0.5, 1.0, 0.5, 1.0, 0.5441, 1.0, 0.5441, 1.0, 0.4895, 0.3309, 0.4895, 0.3309, 0.4895, 0.375, 0.4895, 0.375, 0.0, 0.0, 0.0, 0.0, 0.0, 0.0, 0.0, 0.0, 0.5441, 1.0, 0.5441, 1.0, 0.5441, 1.0, 0.5441, 1.0, 0.0, 0.0, 0.0, 0.0, 0.0, 0.0, 0.0, 0.0, 0.375, 0.3309, 0.375, 0.375, 0.4895, 0.375, 0.4895, 0.3309, 0.0, 0.0, 0.0, 0.0, 0.0, 0.0, 0.0, 0.0, 0.375, 0.3309, 0.375, 0.3309, 0.4895, 0.3309, 0.4895, 0.3309, 0.4895, 0.3309, 0.4895, 0.3309, 0.4895, 0.375, 0.4895, 0.375, 0.4895, 0.3309, 0.4895, 0.375, 0.4994, 0.375, 0.4994, 0.3309, 0.4895, 0.3309, 0.4895, 0.3309, 0.4895, 0.3309, 0.4895, 0.3309, 0.4994, 0.3309, 0.4994, 0.3309, 0.4994, 0.375, 0.4994, 0.375, 0.4895, 0.375, 0.4895, 0.375, 0.4895, 0.3309, 0.4895, 0.3309, 0.4895, 0.2904, 0.4895, 0.3309, 0.4994, 0.3309, 0.4994, 0.2904, 0.4895, 0.25, 0.4895, 0.2904, 0.4994, 0.2904, 0.4994, 0.25, 0.4895, 0.3309, 0.4895, 0.3309, 0.4895, 0.2904, 0.4895, 0.2904, 0.4895, 0.2904, 0.4895, 0.2904, 0.4895, 0.25, 0.4895, 0.25, 0.2395, 0.6878, 0.2395, 0.6878, 0.2395, 0.5, 0.2395, 0.5, 0.4994, 0.3309, 0.4994, 0.3309, 0.4895, 0.3309, 0.4895, 0.3309, 0.4895, 0.3309, 0.4895, 0.3309, 0.4994, 0.3309, 0.4994, 0.3309, 0.4895, 0.3309, 0.4895, 0.3309, 0.4994, 0.3309, 0.4994, 0.3309, 0.4994, 0.3309, 0.4994, 0.3309, 0.4895, 0.3309, 0.4895, 0.3309, 0.4994, 0.3309, 0.4994, 0.3309, 0.4994, 0.3309, 0.4994, 0.3309, 0.4895, 0.3309, 0.4895, 0.3309, 0.4895, 0.3309, 0.4895, 0.3309, 0.4895, 0.3309, 0.4895, 0.3309, 0.4994, 0.3309, 0.4994, 0.3309, 0.2395, 0.6878, 0.2395, 0.75, 0.2494, 0.75, 0.2494, 0.6878, 0.2395, 0.75, 0.2395, 0.75, 0.2494, 0.75, 0.2494, 0.75, 0.0, 0.0, 0.0, 0.0, 0.0, 0.0, 0.0, 0.0, 0.4895, 0.25, 0.4895, 0.25, 0.4895, 0.25, 0.4895, 0.25, 0.4994, 0.25, 0.4994, 0.25, 0.4895, 0.25, 0.4895, 0.25, 0.4994, 0.25, 0.4994, 0.25, 0.4994, 0.25, 0.4994, 0.25, 0.7395, 0.7096, 0.7395, 0.75, 0.7494, 0.75, 0.7494, 0.7096, 0.7395, 0.625, 0.7395, 0.6691, 0.7494, 0.6691, 0.7494, 0.625, 0.7395, 0.6691, 0.7395, 0.7096, 0.7494, 0.7096, 0.7494, 0.6691, 0.7395, 0.75, 0.7395, 0.75, 0.7494, 0.75, 0.7494, 0.75, 0.7494, 0.625, 0.7494, 0.625, 0.7494, 0.6691, 0.7494, 0.6691, 0.2494, 0.5, 0.2494, 0.5, 0.2395, 0.5, 0.2395, 0.5, 0.2395, 0.5, 0.2395, 0.5, 0.2395, 0.5, 0.2395, 0.5, 0.7395, 0.7096, 0.7395, 0.7096, 0.7395, 0.6691, 0.7395, 0.6691, 0.7395, 0.75, 0.7395, 0.75, 0.7395, 0.7096, 0.7395, 0.7096, 0.7494, 0.7096, 0.7494, 0.7096, 0.7494, 0.75, 0.7494, 0.75, 0.4994, 0.3309, 0.4994, 0.3309, 0.6176, 0.3309, 0.6176, 0.3309, 0.6176, 0.3309, 0.6176, 0.3309, 0.6176, 0.375, 0.6176, 0.375, 0.7494, 0.6691, 0.7494, 0.7096, 0.8676, 0.7096, 0.8676, 0.6691, 0.6176, 0.25, 0.6176, 0.25, 0.6176, 0.2904, 0.6176, 0.2904, 0.7494, 0.625, 0.7494, 0.6691, 0.8676, 0.6691, 0.8676, 0.625, 0.4994, 0.3309, 0.4994, 0.3309, 0.4994, 0.2904, 0.4994, 0.2904, 0.0, 0.0, 0.0, 0.0, 0.0, 0.0, 0.0, 0.0, 0.7494, 0.7096, 0.7494, 0.75, 0.8676, 0.75, 0.8676, 0.7096, 0.2494, 0.6878, 0.2494, 0.75, 0.3676, 0.75, 0.3676, 0.6878, 0.4994, 0.375, 0.4994, 0.375, 0.6176, 0.375, 0.6176, 0.375, 0.0, 0.0, 0.0, 0.0, 0.0, 0.0, 0.0, 0.0, 0.4994, 0.3309, 0.4994, 0.3309, 0.6176, 0.3309, 0.6176, 0.3309, 0.4994, 0.375, 0.4994, 0.375, 0.4994, 0.3309, 0.4994, 0.3309, 0.4994, 0.3309, 0.4994, 0.3309, 0.6176, 0.3309, 0.6176, 0.3309, 0.6176, 0.3309, 0.6176, 0.3309, 0.4994, 0.3309, 0.4994, 0.3309, 0.4994, 0.375, 0.4994, 0.375, 0.4994, 0.3309, 0.4994, 0.3309, 0.6176, 0.3309, 0.6176, 0.3309, 0.6176, 0.375, 0.6176, 0.375, 0.6176, 0.3309, 0.6176, 0.3309, 0.6176, 0.375, 0.6176, 0.375, 0.4994, 0.375, 0.4994, 0.375, 0.4994, 0.3309, 0.4994, 0.3309, 0.4994, 0.3309, 0.4994, 0.3309, 0.6176, 0.3309, 0.6176, 0.3309, 0.0, 0.0, 0.0, 0.0, 0.0, 0.0, 0.0, 0.0, 0.4994, 0.3309, 0.4994, 0.3309, 0.6176, 0.3309, 0.6176, 0.3309, 0.6176, 0.375, 0.6176, 0.375, 0.6176, 0.3309, 0.6176, 0.3309, 0.0, 0.0, 0.0, 0.0, 0.0, 0.0, 0.0, 0.0, 0.4994, 0.3309, 0.4994, 0.3309, 0.4994, 0.375, 0.4994, 0.375, 0.4994, 0.3309, 0.4994, 0.3309, 0.6176, 0.3309, 0.6176, 0.3309, 0.6176, 0.375, 0.6176, 0.375, 0.4994, 0.375, 0.4994, 0.375, 0.6176, 0.3309, 0.6176, 0.3309, 0.6176, 0.375, 0.6176, 0.375, 0.4994, 0.375, 0.4994, 0.375, 0.4994, 0.3309, 0.4994, 0.3309, 0.4994, 0.3309, 0.4994, 0.375, 0.6176, 0.375, 0.6176, 0.3309, 0.6176, 0.375, 0.6176, 0.375, 0.4994, 0.375, 0.4994, 0.375, 0.6176, 0.3309, 0.6176, 0.3309, 0.6176, 0.375, 0.6176, 0.375, 0.4994, 0.375, 0.4994, 0.375, 0.4994, 0.3309, 0.4994, 0.3309, 0.4994, 0.2904, 0.4994, 0.3309, 0.6176, 0.3309, 0.6176, 0.2904, 0.6176, 0.3309, 0.6176, 0.3309, 0.4994, 0.3309, 0.4994, 0.3309, 0.4994, 0.2904, 0.4994, 0.2904, 0.6176, 0.2904, 0.6176, 0.2904, 0.6176, 0.2904, 0.6176, 0.2904, 0.6176, 0.3309, 0.6176, 0.3309, 0.4994, 0.25, 0.4994, 0.2904, 0.6176, 0.2904, 0.6176, 0.25, 0.2494, 0.75, 0.2494, 0.75, 0.3676, 0.75, 0.3676, 0.75, 0.4994, 0.2904, 0.4994, 0.2904, 0.4994, 0.25, 0.4994, 0.25, 0.6176, 0.2904, 0.6176, 0.2904, 0.4994, 0.2904, 0.4994, 0.2904, 0.6176, 0.2904, 0.6176, 0.2904, 0.6176, 0.3309, 0.6176, 0.3309, 0.4994, 0.2904, 0.4994, 0.2904, 0.4994, 0.25, 0.4994, 0.25, 0.4994, 0.3309, 0.4994, 0.3309, 0.4994, 0.2904, 0.4994, 0.2904, 0.6176, 0.25, 0.6176, 0.25, 0.6176, 0.2904, 0.6176, 0.2904, 0.4994, 0.2904, 0.4994, 0.2904, 0.6176, 0.2904, 0.6176, 0.2904, 0.2494, 0.75, 0.2494, 0.75, 0.3676, 0.75, 0.3676, 0.75, 0.6176, 0.2904, 0.6176, 0.2904, 0.4994, 0.2904, 0.4994, 0.2904, 0.6176, 0.3309, 0.6176, 0.3309, 0.4994, 0.3309, 0.4994, 0.3309, 0.6176, 0.3309, 0.6176, 0.3309, 0.4994, 0.3309, 0.4994, 0.3309, 0.6176, 0.2904, 0.6176, 0.2904, 0.4994, 0.2904, 0.4994, 0.2904, 0.4994, 0.2904, 0.4994, 0.2904, 0.4994, 0.25, 0.4994, 0.25, 0.2494, 0.75, 0.2494, 0.75, 0.3676, 0.75, 0.3676, 0.75, 0.6176, 0.25, 0.6176, 0.25, 0.6176, 0.2904, 0.6176, 0.2904, 0.4994, 0.2904, 0.4994, 0.2904, 0.4994, 0.25, 0.4994, 0.25, 0.6176, 0.25, 0.6176, 0.25, 0.6176, 0.2904, 0.6176, 0.2904, 0.4994, 0.2904, 0.4994, 0.2904, 0.6176, 0.2904, 0.6176, 0.2904, 0.4994, 0.3309, 0.4994, 0.3309, 0.4994, 0.2904, 0.4994, 0.2904, 0.6176, 0.2904, 0.6176, 0.2904, 0.6176, 0.3309, 0.6176, 0.3309, 0.4994, 0.2904, 0.4994, 0.2904, 0.6176, 0.2904, 0.6176, 0.2904, 0.4994, 0.3309, 0.4994, 0.3309, 0.4994, 0.2904, 0.4994, 0.2904, 0.6176, 0.2904, 0.6176, 0.2904, 0.4994, 0.2904, 0.4994, 0.2904, 0.6176, 0.2904, 0.6176, 0.2904, 0.6176, 0.3309, 0.6176, 0.3309, 0.2494, 0.75, 0.2494, 0.75, 0.3676, 0.75, 0.3676, 0.75, 0.6176, 0.3309, 0.6176, 0.3309, 0.4994, 0.3309, 0.4994, 0.3309, 0.375, 0.2904, 0.375, 0.3309, 0.4001, 0.3309, 0.4001, 0.2904, 0.4001, 0.3309, 0.4001, 0.3309, 0.4001, 0.2904, 0.4001, 0.2904, 0.1948, 0.75, 0.1948, 0.75, 0.2395, 0.75, 0.2395, 0.75, 0.375, 0.25, 0.375, 0.2904, 0.4001, 0.2904, 0.4002, 0.25, 0.5846, 1.0, 0.5846, 1.0, 0.625, 1.0, 0.625, 1.0, 0.4002, 0.25, 0.4002, 0.25, 0.4001, 0.2904, 0.4001, 0.2904, 0.125, 0.75, 0.125, 0.75, 0.1502, 0.75, 0.1502, 0.75, 0.4001, 0.3309, 0.4001, 0.3309, 0.375, 0.3309, 0.375, 0.3309, 0.4448, 0.2904, 0.4895, 0.2904, 0.4895, 0.25, 0.4448, 0.25, 0.4001, 0.2904, 0.4001, 0.2904, 0.4002, 0.25, 0.4002, 0.25, 0.4448, 0.2904, 0.4448, 0.2904, 0.4001, 0.2904, 0.4001, 0.2904, 0.4895, 0.25, 0.4895, 0.25, 0.4895, 0.2904, 0.4895, 0.2904, 0.4448, 0.3309, 0.4895, 0.3309, 0.4895, 0.2904, 0.4448, 0.2904, 0.4448, 0.2904, 0.4448, 0.2904, 0.4895, 0.2904, 0.4895, 0.2904, 0.4895, 0.2904, 0.4895, 0.2904, 0.4895, 0.3309, 0.4895, 0.3309, 0.4448, 0.3309, 0.4448, 0.3309, 0.4001, 0.3309, 0.4001, 0.3309, 0.4448, 0.2904, 0.4448, 0.2904, 0.4895, 0.2904, 0.4895, 0.2904, 0.1948, 0.75, 0.1948, 0.75, 0.2395, 0.75, 0.2395, 0.75, 0.4001, 0.2904, 0.4001, 0.2904, 0.4002, 0.25, 0.4002, 0.25, 0.4448, 0.3309, 0.4448, 0.3309, 0.4001, 0.3309, 0.4001, 0.3309, 0.4895, 0.25, 0.4895, 0.25, 0.4895, 0.2904, 0.4895, 0.2904, 0.4001, 0.3309, 0.4001, 0.3309, 0.4001, 0.2904, 0.4001, 0.2904, 0.4448, 0.2904, 0.4448, 0.2904, 0.4001, 0.2904, 0.4001, 0.2904, 0.4895, 0.2904, 0.4895, 0.2904, 0.4895, 0.3309, 0.4895, 0.3309, 0.4448, 0.2904, 0.4448, 0.2904, 0.4001, 0.2904, 0.4001, 0.2904, 0.4895, 0.2904, 0.4895, 0.2904, 0.4895, 0.3309, 0.4895, 0.3309, 0.4448, 0.2904, 0.4448, 0.2904, 0.4001, 0.2904, 0.4001, 0.2904, 0.4001, 0.3309, 0.4001, 0.3309, 0.4001, 0.2904, 0.4001, 0.2904, 0.4448, 0.3309, 0.4448, 0.3309, 0.4001, 0.3309, 0.4001, 0.3309, 0.4448, 0.2904, 0.4448, 0.2904, 0.4895, 0.2904, 0.4895, 0.2904, 0.4448, 0.3309, 0.4448, 0.3309, 0.4001, 0.3309, 0.4001, 0.3309, 0.4895, 0.25, 0.4895, 0.25, 0.4895, 0.2904, 0.4895, 0.2904, 0.4001, 0.2904, 0.4001, 0.2904, 0.4002, 0.25, 0.4002, 0.25, 0.1948, 0.75, 0.1948, 0.75, 0.2395, 0.75, 0.2395, 0.75, 0.4895, 0.25, 0.4895, 0.25, 0.4895, 0.2904, 0.4895, 0.2904, 0.4448, 0.2904, 0.4448, 0.2904, 0.4895, 0.2904, 0.4895, 0.2904, 0.4001, 0.2904, 0.4001, 0.2904, 0.4002, 0.25, 0.4002, 0.25, 0.4895, 0.2904, 0.4895, 0.2904, 0.4895, 0.3309, 0.4895, 0.3309, 0.1948, 0.75, 0.1948, 0.75, 0.2395, 0.75, 0.2395, 0.75, 0.4001, 0.3309, 0.4001, 0.3309, 0.4001, 0.2904, 0.4001, 0.2904, 0.2494, 0.5, 0.2494, 0.6878, 0.3676, 0.6878, 0.3676, 0.5, 0.2395, 0.5, 0.2395, 0.6878, 0.2494, 0.6878, 0.2494, 0.5, 0.2395, 0.75, 0.2395, 0.75, 0.2395, 0.6878, 0.2395, 0.6878, 0.2494, 0.5, 0.2494, 0.5, 0.2494, 0.6878, 0.2494, 0.6878, 0.0, 0.0, 0.0, 0.0, 0.0, 0.0, 0.0, 0.0, 0.3676, 0.5, 0.3676, 0.6878, 0.375, 0.6878, 0.375, 0.5, 0.375, 0.1878, 0.375, 0.2049, 0.5, 0.2052, 0.5, 0.1878, 0.375, 0.1878, 0.375, 0.1878, 0.375, 0.1878, 0.375, 0.1878, 0.0, 0.0, 0.0, 0.0, 0.0, 0.0, 0.0, 0.0, 0.0, 0.0, 0.0, 0.0, 0.0, 0.0, 0.0, 0.0, 0.0, 0.0, 0.875, 0.75, 0.875, 0.75, 0.875, 0.75, 0.875, 0.75, 0.375, 0.75, 0.375, 0.75, 0.375, 0.75, 0.375, 0.75, 0.625, 0.3309, 0.625, 0.3309, 0.625, 0.2904, 0.625, 0.2904, 0.375, 0.1878, 0.375, 0.1878, 0.375, 0.25, 0.375, 0.25, 0.375, 0.2481, 0.375, 0.2327, 0.375, 0.2294, 0.375, 0.2087, 0.375, 0.2049, 0.375, 0.6878, 0.375, 0.6878, 0.375, 0.5, 0.375, 0.5, 0.875, 0.7096, 0.875, 0.7096, 0.875, 0.6691, 0.875, 0.6691, 0.5, 0.25, 0.5, 0.25, 0.4559, 0.25, 0.4559, 0.25, 0.875, 0.75, 0.875, 0.75, 0.875, 0.7096, 0.875, 0.7096, 0.875, 0.7096, 0.875, 0.7096, 0.875, 0.6691, 0.875, 0.6691, 0.875, 0.6691, 0.875, 0.6691, 0.875, 0.625, 0.875, 0.625, 0.875, 0.6691, 0.875, 0.6691, 0.875, 0.625, 0.875, 0.625, 0.0, 0.0, 0.0, 0.0, 0.0, 0.0, 0.0, 0.0, 0.0, 0.0, 0.0, 0.0, 0.0, 0.0, 0.0, 0.0, 0.875, 0.75, 0.875, 0.75, 0.875, 0.7096, 0.875, 0.7096, 0.875, 0.6691, 0.875, 0.6691, 0.875, 0.625, 0.875, 0.625, 0.375, 0.75, 0.375, 0.75, 0.375, 0.6878, 0.375, 0.6878, 0.375, 0.6878, 0.375, 0.6878, 0.375, 0.5, 0.375, 0.5, 0.375, 0.5, 0.375, 0.5, 0.375, 0.5, 0.375, 0.5, 0.375, 0.6878, 0.375, 0.6878, 0.375, 0.5, 0.375, 0.5, 0.875, 0.75, 0.875, 0.75, 0.875, 0.75, 0.875, 0.75, 0.375, 0.75, 0.375, 0.75, 0.375, 0.75, 0.375, 0.75, 0.875, 0.75, 0.875, 0.75, 0.875, 0.75, 0.875, 0.75, 0.375, 0.75, 0.375, 0.75, 0.375, 0.6878, 0.375, 0.6878, 0.625, 0.2904, 0.625, 0.2904, 0.625, 0.25, 0.625, 0.25, 0.625, 0.3309, 0.625, 0.3309, 0.625, 0.2904, 0.625, 0.2904, 0.625, 0.25, 0.625, 0.25, 0.625, 0.25, 0.625, 0.25, 0.4559, 0.25, 0.4559, 0.25, 0.4559, 0.25, 0.4559, 0.25, 0.375, 0.25, 0.375, 0.25, 0.4154, 0.25, 0.4154, 0.25, 0.4154, 0.25, 0.4154, 0.25, 0.4559, 0.25, 0.4559, 0.25, 0.375, 0.25, 0.375, 0.25, 0.375, 0.25, 0.375, 0.25, 0.625, 0.2904, 0.625, 0.2904, 0.625, 0.25, 0.625, 0.25, 0.625, 0.3309, 0.625, 0.3309, 0.625, 0.3309, 0.625, 0.3309, 0.4559, 0.25, 0.4559, 0.25, 0.5, 0.25, 0.5, 0.25, 0.5, 0.0, 0.5, 0.0, 0.4559, 0.0, 0.4559, 0.0, 0.5, 0.1878, 0.5, 0.0, 0.4559, 0.0, 0.4154, 0.0, 0.375, 0.0, 0.375, 0.1878, 0.4559, 0.0, 0.4559, 0.0, 0.4154, 0.0, 0.4154, 0.0, 0.375, 0.0, 0.375, 0.0, 0.375, 0.0, 0.375, 0.0, 0.375, 0.0, 0.375, 0.0, 0.375, 0.1878, 0.375, 0.1878, 0.4154, 0.0, 0.4154, 0.0, 0.375, 0.0, 0.375, 0.0, 0.875, 0.7096, 0.875, 0.7096, 0.875, 0.6691, 0.875, 0.6691, 0.5, 0.1878, 0.5, 0.1878, 0.375, 0.1878, 0.375, 0.1878, 0.875, 0.75, 0.875, 0.75, 0.875, 0.7096, 0.875, 0.7096, 0.375, 0.5, 0.375, 0.5, 0.375, 0.5, 0.375, 0.5, 0.375, 0.2049, 0.375, 0.2087, 0.5, 0.2089, 0.5, 0.2052, 0.375, 0.2087, 0.375, 0.2294, 0.5, 0.2294, 0.5, 0.2089, 0.375, 0.2294, 0.375, 0.2327, 0.5, 0.2327, 0.5, 0.2294, 0.375, 0.2327, 0.375, 0.2481, 0.5, 0.2485, 0.5, 0.2327, 0.375, 0.2481, 0.375, 0.25, 0.4154, 0.25, 0.4559, 0.25, 0.5, 0.25, 0.5, 0.2485, 0.625, 0.3309, 0.625, 0.3309, 0.625, 0.3309, 0.625, 0.3309, 0.625, 0.3309, 0.625, 0.3309, 0.625, 0.3309, 0.625, 0.3309, 0.4559, 0.25, 0.5, 0.25, 0.5, 0.25, 0.4559, 0.25, 0.4559, 0.25, 0.4559, 0.25, 0.5, 0.25, 0.5, 0.25, 0.5, 0.25, 0.4559, 0.25, 0.4559, 0.25, 0.5, 0.25, 0.5, 0.25, 0.625, 0.3309, 0.625, 0.3309, 0.5, 0.25, 0.4559, 0.25, 0.5, 0.25, 0.5, 0.25, 0.4559, 0.25, 0.4559, 0.25, 0.5, 0.25, 0.5, 0.25, 0.4559, 0.25, 0.625, 0.3309, 0.625, 0.3309, 0.625, 0.3309, 0.625, 0.3309, 0.5, 0.25, 0.4559, 0.25, 0.4559, 0.25, 0.5, 0.25, 0.625, 0.3309, 0.5, 0.25, 0.5, 0.25, 0.625, 0.3309, 0.5, 0.25, 0.4559, 0.25, 0.625, 0.3309, 0.5, 0.25, 0.4559, 0.25, 0.4559, 0.25, 0.5, 0.25, 0.625, 0.3309, 0.5, 0.25, 0.5, 0.25, 0.625, 0.3309, 0.1502, 0.75, 0.1948, 0.75, 0.1948, 0.75, 0.1502, 0.75, 0.4001, 0.2904, 0.4448, 0.2904, 0.4448, 0.2904, 0.4001, 0.2904, 0.1502, 0.75, 0.1948, 0.75, 0.1948, 0.75, 0.1502, 0.75, 0.4895, 0.3309, 0.4448, 0.3309, 0.4448, 0.3309, 0.4895, 0.3309, 0.4001, 0.2904, 0.4448, 0.2904, 0.4448, 0.2904, 0.4001, 0.2904, 0.4895, 0.3309, 0.4448, 0.3309, 0.4448, 0.3309, 0.4895, 0.3309, 0.4895, 0.2904, 0.4448, 0.2904, 0.4448, 0.2904, 0.4895, 0.2904, 0.4895, 0.2904, 0.4448, 0.2904, 0.4448, 0.2904, 0.4895, 0.2904, 0.4895, 0.2904, 0.4448, 0.2904, 0.4448, 0.2904, 0.4895, 0.2904, 0.4895, 0.3309, 0.4448, 0.3309, 0.4448, 0.3309, 0.4895, 0.3309, 0.1502, 0.75, 0.1948, 0.75, 0.1948, 0.75, 0.1502, 0.75, 0.4001, 0.2904, 0.4448, 0.2904, 0.4448, 0.2904, 0.4001, 0.2904, 0.4895, 0.3309, 0.4448, 0.3309, 0.4448, 0.3309, 0.4895, 0.3309, 0.4001, 0.2904, 0.4448, 0.2904, 0.4448, 0.2904, 0.4001, 0.2904, 0.4001, 0.3309, 0.4001, 0.2904, 0.4448, 0.2904, 0.4448, 0.3309, 0.4895, 0.2904, 0.4448, 0.2904, 0.4448, 0.2904, 0.4895, 0.2904, 0.4001, 0.2904, 0.4002, 0.25, 0.4448, 0.25, 0.4448, 0.2904, 0.1502, 0.75, 0.1948, 0.75, 0.1948, 0.75, 0.1502, 0.75, 0.1502, 0.75, 0.1502, 0.75, 0.1948, 0.75, 0.1948, 0.75, 0.4001, 0.2904, 0.4001, 0.2904, 0.4448, 0.2904, 0.4448, 0.2904, 0.1502, 0.75, 0.1502, 0.75, 0.1948, 0.75, 0.1948, 0.75, 0.4895, 0.3309, 0.4895, 0.3309, 0.4448, 0.3309, 0.4448, 0.3309, 0.4001, 0.2904, 0.4001, 0.2904, 0.4448, 0.2904, 0.4448, 0.2904, 0.4895, 0.3309, 0.4895, 0.3309, 0.4448, 0.3309, 0.4448, 0.3309, 0.4895, 0.2904, 0.4895, 0.2904, 0.4448, 0.2904, 0.4448, 0.2904, 0.4895, 0.2904, 0.4895, 0.2904, 0.4448, 0.2904, 0.4448, 0.2904, 0.4895, 0.2904, 0.4895, 0.2904, 0.4448, 0.2904, 0.4448, 0.2904, 0.4895, 0.3309, 0.4895, 0.3309, 0.4448, 0.3309, 0.4448, 0.3309, 0.1502, 0.75, 0.1502, 0.75, 0.1948, 0.75, 0.1948, 0.75, 0.4001, 0.2904, 0.4001, 0.2904, 0.4448, 0.2904, 0.4448, 0.2904, 0.4895, 0.3309, 0.4895, 0.3309, 0.4448, 0.3309, 0.4448, 0.3309, 0.4001, 0.2904, 0.4001, 0.2904, 0.4448, 0.2904, 0.4448, 0.2904, 0.4001, 0.3309, 0.4448, 0.3309, 0.4448, 0.2904, 0.4001, 0.2904, 0.4895, 0.2904, 0.4895, 0.2904, 0.4448, 0.2904, 0.4448, 0.2904, 0.4001, 0.2904, 0.4448, 0.2904, 0.4448, 0.25, 0.4002, 0.25, 0.1502, 0.75, 0.1502, 0.75, 0.1948, 0.75, 0.1948, 0.75, 0.625, 0.6691, 0.625, 0.7096, 0.6822, 0.7096, 0.6822, 0.6691, 0.625, 0.625, 0.625, 0.6691, 0.6822, 0.6691, 0.6822, 0.625, 0.625, 0.7096, 0.625, 0.75, 0.6822, 0.75, 0.6822, 0.7096, 0.625, 0.6691, 0.6822, 0.6691, 0.6822, 0.7096, 0.625, 0.7096, 0.625, 0.625, 0.6822, 0.625, 0.6822, 0.6691, 0.625, 0.6691, 0.625, 0.7096, 0.6822, 0.7096, 0.6822, 0.75, 0.625, 0.75, 0.1948, 0.75, 0.1948, 0.5, 0.2395, 0.5, 0.2395, 0.6878, 0.2395, 0.75, 0.1943, 0.5, 0.1948, 0.75, 0.2395, 0.75, 0.2395, 0.6878, 0.2395, 0.5])
me_cube.materials.append(mat_material)
me_cube.materials.append(mat_atap)
me_cube.materials.append(mat_jendela)
me_cube.materials.append(mat_abu_abu)
me_cube.materials.append(mat_material_001)
me_cube.materials.append(mat_material_002)
me_cube.use_remesh_preserve_volume = False
me_cube.use_remesh_preserve_attributes = False
me_cube.use_mirror_vertex_groups = False
me_cube.update()

# ---- objects
ob_cube = bpy.data.objects.new('Cube', me_cube)

# ---- transforms, parenting, visibility, modifiers, constraints
ob_cube.location = (0.0, 0.0, 4.0)
ob_cube.scale = (8.5, 6.0, 4.0)
ob_cube.lock_rotations_4d = False
ob_cube.empty_display_type = 'ARROWS'
ob_cube.lineart.crease_threshold = 0.0

# ---- collection membership
col_collection.objects.link(ob_cube)

# ---- scene / render settings (as saved in the file)
scene.frame_start = 1; scene.frame_end = 250; scene.frame_set(0)
scene.render.engine = 'BLENDER_EEVEE_NEXT'
scene.cycles.use_denoising = False
scene.cycles.samples = 128
scene.cycles.sampling_pattern = 'TABULATED_SOBOL'
scene.cycles.use_adaptive_sampling = False
scene.cycles.use_light_tree = False
scene.view_settings.view_transform = 'Filmic'
bpy.context.view_layer.update()

# ---- added for rendering (the .blend has no active camera and no usable light): camera, sun
cam_auto = bpy.data.cameras.new('AutoCamera')
cam_auto.lens = 50.0
cam_auto.sensor_width = 36.0
cam_auto.clip_end = 1000.0
ob_auto_camera = bpy.data.objects.new('AutoCamera', cam_auto)
scene.collection.objects.link(ob_auto_camera)
ob_auto_camera.location = (22.9584, -27.9891, 23.6859)
ob_auto_camera.rotation_euler = (1.09748, -7.21219e-08, 0.694738)
scene.camera = ob_auto_camera
light_auto_sun = bpy.data.lights.new('AutoSun', 'SUN')
light_auto_sun.energy = 3.0
light_auto_sun.angle = 0.0523599
ob_auto_sun = bpy.data.objects.new('AutoSun', light_auto_sun)
scene.collection.objects.link(ob_auto_sun)
ob_auto_sun.rotation_euler = (0.872665, 0.174533, 0.523599)
bpy.context.view_layer.update()
